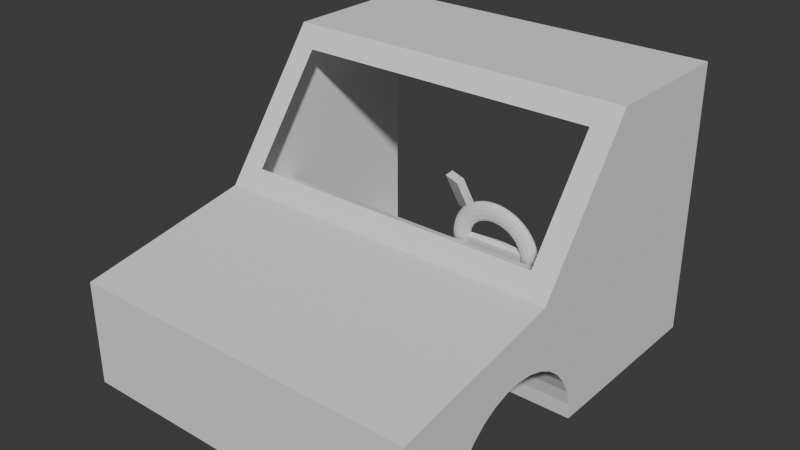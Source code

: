 # Source: car_interior.blend  (saved by Blender 4.2.67; exported with 4.5.12 LTS)
import bpy
from mathutils import Matrix  # noqa: F401  (used for matrix-valued properties, if any)

bpy.ops.wm.read_factory_settings(use_empty=True)
scene = bpy.context.scene
scene.name = 'Scene'

# ---- collections
col_collection = bpy.data.collections.new('Collection'); scene.collection.children.link(col_collection)

# ---- world
world_world = bpy.data.worlds.new('World'); scene.world = world_world
world_world.use_nodes = True; world_world.node_tree.nodes.clear()
_N = world_world.node_tree.nodes; _L = world_world.node_tree.links
n0 = _N.new('ShaderNodeOutputWorld'); n0.name = 'World Output'; n0.location = (300, 300)
n1 = _N.new('ShaderNodeBackground'); n1.name = 'Background'; n1.location = (10, 300)
n1.inputs[0].default_value = (0.05088, 0.05088, 0.05088, 1.0)
_L.new(n1.outputs[0], n0.inputs[0])
n0.is_active_output = True
world_world.color = (0.05088, 0.05088, 0.05088)
world_world.sun_shadow_jitter_overblur = 0.0

# ---- meshes
me_cube_001 = bpy.data.meshes.new('Cube.001')
me_cube_001.from_pydata([(-0.5088, -1.0, 0.0), (-0.5088, -1.0, 0.301), (0.5088, -1.0, 0.0), (0.5088, -1.0, 0.301), (-0.5088, 0.1967, 0.0), (-0.5088, 0.04098, 0.0), (-0.5088, -0.209, 0.0), (-0.4406, -0.4623, 0.4447), (-0.4406, -0.2497, 0.7312), (-0.5088, 0.04098, 0.786), (-0.5088, 0.1967, 0.786), (0.5088, -0.209, 0.0), (0.5088, 0.04098, 0.0), (0.5088, 0.1967, 0.0), (0.5088, 0.1967, 0.786), (0.5088, 0.04098, 0.786), (0.4406, -0.2497, 0.7312), (0.1929, -0.8247, 0.04612), (0.4406, -0.4623, 0.4447), (0.1929, -0.8112, 0.09047), (0.1929, -0.7894, 0.1313), (0.1929, -0.76, 0.1672), (0.1929, -0.7242, 0.1966), (0.1929, -0.6833, 0.2184), (0.1929, -0.6389, 0.2319), (0.1929, -0.5928, 0.2364), (0.1929, -0.5467, 0.2319), (0.1929, -0.5023, 0.2184), (0.1929, -0.4615, 0.1966), (0.1929, -0.4256, 0.1672), (0.1929, -0.3962, 0.1313), (0.1929, -0.3744, 0.09047), (0.1929, -0.3609, 0.04612), (-0.194, -0.8247, 0.04612), (-0.194, -0.8112, 0.09047), (-0.194, -0.7894, 0.1313), (-0.194, -0.76, 0.1672), (-0.194, -0.7242, 0.1966), (-0.194, -0.6833, 0.2184), (-0.194, -0.6389, 0.2319), (-0.194, -0.5928, 0.2364), (-0.194, -0.5467, 0.2319), (-0.194, -0.5023, 0.2184), (-0.194, -0.4615, 0.1966), (-0.194, -0.4256, 0.1672), (-0.194, -0.3962, 0.1313), (-0.194, -0.3744, 0.09047), (-0.194, -0.3609, 0.04612), (0.5088, -0.76, 0.1672), (0.5088, -0.6833, 0.2184), (0.5088, -0.7242, 0.1966), (0.5088, -0.5928, 0.2364), (0.5088, -0.503, 0.2186), (0.5088, -0.5467, 0.2319), (0.5088, -0.6389, 0.2319), (0.5088, -0.8247, 0.04612), (0.5088, -0.8292, 0.0), (0.5088, -0.7894, 0.1313), (0.5088, -0.8112, 0.09047), (0.1929, -0.8292, 0.0), (-0.194, -0.503, 0.0), (0.1929, -0.503, 0.0), (-0.194, -0.8292, 0.0), (-0.5088, -0.8292, 0.0), (0.1929, -0.3564, 0.0), (0.5088, -0.3564, 0.0), (-0.5088, -0.3564, 0.0), (-0.194, -0.3564, 0.0), (0.5088, -0.5023, 0.2184), (0.5088, -0.4256, 0.1672), (0.5088, -0.4615, 0.1966), (0.5088, -0.3609, 0.04612), (0.5088, -0.3744, 0.09047), (0.5088, -0.3962, 0.1313), (-0.5088, -0.8247, 0.04612), (-0.5088, -0.8112, 0.09047), (-0.5088, -0.7894, 0.1313), (-0.5088, -0.76, 0.1672), (-0.5088, -0.7242, 0.1966), (-0.5088, -0.6833, 0.2184), (-0.5088, -0.6389, 0.2319), (-0.5088, -0.5467, 0.2319), (-0.5088, -0.503, 0.2186), (-0.5088, -0.5928, 0.2364), (-0.5088, -0.5023, 0.2184), (-0.5088, -0.4615, 0.1966), (-0.5088, -0.4256, 0.1672), (-0.5088, -0.3962, 0.1313), (-0.5088, -0.3609, 0.04612), (-0.5088, -0.3744, 0.09047), (-0.5088, -0.503, 0.3899), (0.5088, -0.503, 0.3899), (-0.5088, -0.209, 0.786), (0.5088, -0.209, 0.786), (-0.5088, -0.2811, 0.3354), (0.5088, -0.2811, 0.3354)], [], [(52, 53, 51, 54, 49, 50, 48, 57, 58, 55, 56, 2, 3, 91), (2, 0, 1, 3), (56, 59, 61, 60, 62, 63, 0, 2), (91, 3, 1, 90), (14, 15, 9, 10), (15, 93, 92, 9), (91, 95, 94, 90), (4, 5, 12, 13), (5, 6, 11, 12), (6, 66, 67, 60, 61, 64, 65, 11), (13, 12, 15, 14), (12, 11, 93, 15), (65, 71, 72, 73, 69, 70, 68, 52, 91, 93, 11), (0, 63, 74, 75, 76, 77, 78, 79, 80, 83, 81, 82, 90, 1), (84, 85, 86, 87, 89, 88, 66, 6, 92, 90, 82), (6, 5, 9, 92), (5, 4, 10, 9), (17, 59, 56, 55), (17, 55, 58, 19), (19, 58, 57, 20), (20, 57, 48, 21), (21, 48, 50, 22), (22, 50, 49, 23), (23, 49, 54, 24), (24, 54, 51, 25), (25, 51, 53, 26), (26, 53, 52, 68, 27), (27, 68, 70, 28), (28, 70, 69, 29), (29, 69, 73, 30), (30, 73, 72, 31), (31, 72, 71, 32), (32, 71, 65, 64), (64, 61, 59, 17, 19, 20, 21, 22, 23, 24, 25, 26, 27, 28, 29, 30, 31, 32), (74, 63, 62, 33), (34, 75, 74, 33), (35, 76, 75, 34), (36, 77, 76, 35), (37, 78, 77, 36), (38, 79, 78, 37), (39, 80, 79, 38), (40, 83, 80, 39), (41, 81, 83, 40), (42, 84, 82, 81, 41), (43, 85, 84, 42), (44, 86, 85, 43), (45, 87, 86, 44), (46, 89, 87, 45), (47, 88, 89, 46), (66, 88, 47, 67), (62, 60, 67, 47, 46, 45, 44, 43, 42, 41, 40, 39, 38, 37, 36, 35, 34, 33), (18, 91, 90, 7), (8, 92, 93, 16), (16, 93, 91, 18), (7, 90, 92, 8)])
_uv = me_cube_001.uv_layers.new(name='UVMap')
_uv.uv.foreach_set('vector', [0.5152, 0.6879, 0.5267, 0.6933, 0.5331, 0.6991, 0.5337, 0.7049, 0.5281, 0.7104, 0.5159, 0.7155, 0.4972, 0.72, 0.4724, 0.7237, 0.4427, 0.7264, 0.4096, 0.7281, 0.375, 0.7287, 0.375, 0.75, 0.625, 0.75, 0.625, 0.6879, 0.375, 0.75, 0.375, 1.0, 0.625, 1.0, 0.625, 0.75, 0.375, 0.7287, 0.2974, 0.7287, 0.2974, 0.6879, 0.2023, 0.6879, 0.2023, 0.7287, 0.125, 0.7287, 0.125, 0.75, 0.375, 0.75, 0.625, 0.6879, 0.625, 0.75, 0.875, 0.75, 0.875, 0.6879, 0.625, 0.6004, 0.625, 0.6199, 0.875, 0.6199, 0.875, 0.6004, 0.625, 0.6199, 0.625, 0.6511, 0.875, 0.6511, 0.875, 0.6199, 0.625, 0.6879, 0.625, 0.6879, 0.875, 0.6879, 0.875, 0.6879, 0.125, 0.6004, 0.125, 0.6199, 0.375, 0.6199, 0.375, 0.6004, 0.125, 0.6199, 0.125, 0.6511, 0.375, 0.6511, 0.375, 0.6199, 0.125, 0.6511, 0.125, 0.6695, 0.2023, 0.6695, 0.2023, 0.6879, 0.2974, 0.6879, 0.2974, 0.6695, 0.375, 0.6695, 0.375, 0.6511, 0.375, 0.6004, 0.375, 0.6199, 0.625, 0.6199, 0.625, 0.6004, 0.375, 0.6199, 0.375, 0.6511, 0.625, 0.6511, 0.625, 0.6199, 0.375, 0.6695, 0.3967, 0.6701, 0.4187, 0.6718, 0.4415, 0.6745, 0.4656, 0.6782, 0.4904, 0.6827, 0.5149, 0.6878, 0.5152, 0.6879, 0.625, 0.6879, 0.625, 0.6511, 0.375, 0.6511, 0.375, 0.0, 0.375, 0.02135, 0.4096, 0.02191, 0.4427, 0.0236, 0.4724, 0.02633, 0.4972, 0.03, 0.5159, 0.03448, 0.5281, 0.03959, 0.5337, 0.04513, 0.5331, 0.0509, 0.5267, 0.05666, 0.5152, 0.06213, 0.625, 0.06213, 0.625, 0.0, 0.5149, 0.06221, 0.4904, 0.06732, 0.4656, 0.0718, 0.4415, 0.07547, 0.4187, 0.0782, 0.3967, 0.07988, 0.375, 0.08045, 0.375, 0.09887, 0.625, 0.09887, 0.625, 0.06213, 0.5152, 0.06213, 0.375, 0.09887, 0.375, 0.1301, 0.625, 0.1301, 0.625, 0.09887, 0.375, 0.1301, 0.375, 0.1496, 0.625, 0.1496, 0.625, 0.1301, 0.4688, 0.5, 0.5, 0.5, 0.5, 0.8341, 0.4688, 0.8341, 0.4688, 0.5, 0.4688, 0.8341, 0.4375, 0.8341, 0.4375, 0.5, 0.4375, 0.5, 0.4375, 0.8341, 0.4062, 0.8341, 0.4062, 0.5, 0.4062, 0.5, 0.4062, 0.8341, 0.375, 0.8341, 0.375, 0.5, 0.375, 0.5, 0.375, 0.8341, 0.3438, 0.8341, 0.3438, 0.5, 0.3438, 0.5, 0.3438, 0.8341, 0.3125, 0.8341, 0.3125, 0.5, 0.3125, 0.5, 0.3125, 0.8341, 0.2812, 0.8341, 0.2812, 0.5, 0.2812, 0.5, 0.2812, 0.8341, 0.25, 0.8341, 0.25, 0.5, 0.25, 0.5, 0.25, 0.8341, 0.2188, 0.8341, 0.2188, 0.5, 0.2188, 0.5, 0.2188, 0.8341, 0.188, 0.8341, 0.1875, 0.8341, 0.1875, 0.5, 0.1875, 0.5, 0.1875, 0.8341, 0.1562, 0.8341, 0.1562, 0.5, 0.1562, 0.5, 0.1562, 0.8341, 0.125, 0.8341, 0.125, 0.5, 0.125, 0.5, 0.125, 0.8341, 0.09375, 0.8341, 0.09375, 0.5, 0.09375, 0.5, 0.09375, 0.8341, 0.0625, 0.8341, 0.0625, 0.5, 0.0625, 0.5, 0.0625, 0.8341, 0.03125, 0.8341, 0.03125, 0.5, 0.03125, 0.5, 0.03125, 0.8341, 0.0, 0.8341, 0.0, 0.5, 0.75, 0.49, 0.9719, 0.3412, 0.75, 0.01, 0.7968, 0.01461, 0.8418, 0.02827, 0.8833, 0.05045, 0.9197, 0.08029, 0.9496, 0.1167, 0.9717, 0.1582, 0.9854, 0.2032, 0.99, 0.25, 0.9854, 0.2968, 0.9717, 0.3418, 0.9496, 0.3833, 0.9197, 0.4197, 0.8833, 0.4496, 0.8418, 0.4717, 0.7032, 0.4854, 0.4688, 0.8329, 0.5, 0.8329, 0.5, 0.5, 0.4688, 0.5, 0.4375, 0.5, 0.4375, 0.8329, 0.4688, 0.8329, 0.4688, 0.5, 0.4062, 0.5, 0.4062, 0.8329, 0.4375, 0.8329, 0.4375, 0.5, 0.375, 0.5, 0.375, 0.8329, 0.4062, 0.8329, 0.4062, 0.5, 0.3438, 0.5, 0.3438, 0.8329, 0.375, 0.8329, 0.375, 0.5, 0.3125, 0.5, 0.3125, 0.8329, 0.3438, 0.8329, 0.3438, 0.5, 0.2812, 0.5, 0.2812, 0.8329, 0.3125, 0.8329, 0.3125, 0.5, 0.25, 0.5, 0.25, 0.8329, 0.2812, 0.8329, 0.2812, 0.5, 0.2188, 0.5, 0.2188, 0.8329, 0.25, 0.8329, 0.25, 0.5, 0.1875, 0.5, 0.1875, 0.8329, 0.188, 0.8329, 0.2188, 0.8329, 0.2188, 0.5, 0.1562, 0.5, 0.1562, 0.8329, 0.1875, 0.8329, 0.1875, 0.5, 0.125, 0.5, 0.125, 0.8329, 0.1562, 0.8329, 0.1562, 0.5, 0.09375, 0.5, 0.09375, 0.8329, 0.125, 0.8329, 0.125, 0.5, 0.0625, 0.5, 0.0625, 0.8329, 0.09375, 0.8329, 0.09375, 0.5, 0.03125, 0.5, 0.03125, 0.8329, 0.0625, 0.8329, 0.0625, 0.5, 0.0, 0.8329, 0.03125, 0.8329, 0.03125, 0.5, 1.304e-08, 0.5, 0.75, 0.01, 0.5281, 0.3412, 0.75, 0.49, 0.7968, 0.4854, 0.6582, 0.4717, 0.6167, 0.4496, 0.5803, 0.4197, 0.5504, 0.3833, 0.5283, 0.3418, 0.5146, 0.2968, 0.51, 0.25, 0.5146, 0.2032, 0.5283, 0.1582, 0.5504, 0.1167, 0.5803, 0.08029, 0.6167, 0.05045, 0.6582, 0.02827, 0.7032, 0.01461, 0.6418, 0.6828, 0.625, 0.6879, 0.875, 0.6879, 0.8582, 0.6828, 0.8582, 0.6562, 0.875, 0.6511, 0.625, 0.6511, 0.6418, 0.6562, 0.6418, 0.6562, 0.625, 0.6511, 0.625, 0.6879, 0.6418, 0.6828, 0.8582, 0.6828, 0.875, 0.6879, 0.875, 0.6511, 0.8582, 0.6562])
me_cube_001.update()
me_torus = bpy.data.meshes.new('Torus')
me_torus.from_pydata([(0.132, -1.319e-08, 7.183e-09), (0.1285, 0.006707, 0.003221), (0.1188, 0.01162, 0.005578), (0.1056, 0.01341, 0.006441), (0.09241, 0.01162, 0.005578), (0.08274, 0.006707, 0.003221), (0.08274, -0.006707, -0.003221), (0.09241, -0.01162, -0.005578), (0.1056, -0.01341, -0.006441), (0.1188, -0.01162, -0.005578), (0.1285, -0.006707, -0.003221), (0.1309, 0.002202, -0.01671), (0.1274, 0.00885, -0.01304), (0.1178, 0.0136, -0.009461), (0.1047, 0.01518, -0.006927), (0.09162, 0.01316, -0.006119), (0.08203, 0.008087, -0.007253), (0.08203, -0.005326, -0.01369), (0.09162, -0.01007, -0.01728), (0.1047, -0.01165, -0.01981), (0.1178, -0.009634, -0.02062), (0.1274, -0.004563, -0.01948), (0.1275, 0.004367, -0.03313), (0.1241, 0.01096, -0.02903), (0.1148, 0.01555, -0.02424), (0.102, 0.01691, -0.02007), (0.08926, 0.01467, -0.01762), (0.07992, 0.009444, -0.01755), (0.07651, 0.00262, -0.01988), (0.07992, -0.00397, -0.02399), (0.08926, -0.00856, -0.02877), (0.102, -0.00992, -0.03295), (0.1148, -0.007686, -0.0354), (0.1241, -0.002457, -0.03547), (0.122, 0.006457, -0.04899), (0.1187, 0.01299, -0.04446), (0.1098, 0.01743, -0.03851), (0.09757, 0.01858, -0.03275), (0.08537, 0.01614, -0.02872), (0.07644, 0.01075, -0.02749), (0.07318, 0.003874, -0.02939), (0.07644, -0.00266, -0.03393), (0.08537, -0.007097, -0.03987), (0.09757, -0.008248, -0.04563), (0.1098, -0.005805, -0.04967), (0.1187, -0.0004231, -0.0509), (0.1143, 0.008436, -0.06401), (0.1113, 0.01492, -0.05907), (0.1029, 0.01921, -0.05203), (0.09146, 0.02016, -0.04477), (0.08003, 0.01752, -0.03923), (0.07166, 0.01199, -0.0369), (0.06859, 0.005062, -0.03841), (0.07166, -0.001419, -0.04334), (0.08003, -0.005711, -0.05039), (0.09146, -0.006665, -0.05765), (0.1029, -0.004024, -0.06319), (0.1113, 0.001503, -0.06552), (0.1047, 0.01027, -0.07793), (0.1019, 0.0167, -0.07262), (0.09426, 0.02086, -0.06456), (0.08378, 0.02163, -0.05591), (0.07331, 0.01881, -0.04898), (0.06564, 0.01314, -0.04563), (0.06284, 0.006163, -0.04676), (0.06564, -0.0002689, -0.05207), (0.07331, -0.004427, -0.06013), (0.08378, -0.005197, -0.06879), (0.09426, -0.002372, -0.07572), (0.1019, 0.003289, -0.07907), (0.09334, 0.01193, -0.09052), (0.09084, 0.01832, -0.08488), (0.08401, 0.02235, -0.07589), (0.07468, 0.02296, -0.06598), (0.06534, 0.01997, -0.05779), (0.05851, 0.01418, -0.05352), (0.05601, 0.007158, -0.05431), (0.05851, 0.0007711, -0.05996), (0.06534, -0.003265, -0.06894), (0.07468, -0.003869, -0.07886), (0.08401, -0.0008791, -0.08705), (0.09084, 0.004904, -0.09132), (0.08036, 0.01339, -0.1016), (0.07821, 0.01973, -0.09562), (0.07233, 0.02366, -0.08583), (0.06429, 0.02412, -0.07481), (0.05625, 0.02099, -0.06552), (0.05037, 0.0151, -0.06044), (0.04822, 0.008031, -0.06094), (0.05037, 0.001683, -0.06688), (0.05625, -0.002246, -0.07667), (0.06429, -0.002705, -0.08769), (0.07233, 0.0004306, -0.09699), (0.07821, 0.00632, -0.1021), (0.066, 0.01461, -0.1109), (0.06424, 0.02093, -0.1047), (0.0594, 0.02477, -0.0942), (0.0528, 0.0251, -0.08225), (0.0462, 0.02184, -0.07203), (0.04137, 0.01587, -0.06627), (0.0396, 0.008767, -0.06652), (0.04137, 0.002452, -0.07271), (0.0462, -0.001388, -0.08319), (0.0528, -0.001724, -0.09514), (0.0594, 0.001534, -0.1054), (0.06424, 0.007513, -0.1111), (0.05052, 0.01559, -0.1183), (0.04916, 0.02188, -0.1119), (0.04547, 0.02565, -0.1009), (0.04041, 0.02588, -0.08818), (0.03536, 0.02253, -0.07721), (0.03166, 0.01648, -0.07091), (0.03031, 0.009353, -0.07096), (0.03166, 0.003064, -0.07735), (0.03536, -0.0007049, -0.08837), (0.04041, -0.0009432, -0.1011), (0.04547, 0.002413, -0.112), (0.04916, 0.008463, -0.1183), (0.03417, 0.0163, -0.1237), (0.03325, 0.02257, -0.1171), (0.03075, 0.02628, -0.1057), (0.02733, 0.02645, -0.09248), (0.02392, 0.02302, -0.08098), (0.02142, 0.01692, -0.07429), (0.0205, 0.009778, -0.07419), (0.02142, 0.003508, -0.08073), (0.02392, -0.0002084, -0.09214), (0.02733, -0.0003757, -0.1054), (0.03075, 0.003051, -0.1169), (0.03325, 0.009154, -0.1236), (0.01723, 0.01673, -0.1269), (0.01677, 0.02299, -0.1203), (0.01551, 0.02667, -0.1087), (0.01378, 0.0268, -0.0951), (0.01206, 0.02333, -0.08327), (0.0108, 0.01719, -0.07634), (0.01034, 0.01004, -0.07615), (0.0108, 0.003778, -0.08278), (0.01206, 9.303e-05, -0.09443), (0.01378, -3.126e-05, -0.108), (0.01551, 0.003439, -0.1198), (0.01677, 0.009573, -0.1267), (-4.224e-08, 0.01687, -0.128), (-4.251e-08, 0.02313, -0.1214), (-4.324e-08, 0.0268, -0.1096), (-4.424e-08, 0.02691, -0.09597), (-4.523e-08, 0.02343, -0.08404), (-4.596e-08, 0.01728, -0.07702), (-4.596e-08, 0.003869, -0.08346), (-4.523e-08, 0.0001941, -0.09519), (-4.424e-08, 8.421e-05, -0.1089), (-4.324e-08, 0.003568, -0.1208), (-4.251e-08, 0.009713, -0.1278), (-0.01723, 0.01673, -0.1269), (-0.01677, 0.02299, -0.1203), (-0.01551, 0.02667, -0.1087), (-0.01378, 0.0268, -0.0951), (-0.01206, 0.02333, -0.08327), (-0.0108, 0.01719, -0.07634), (-0.01034, 0.01004, -0.07615), (-0.0108, 0.003778, -0.08278), (-0.01206, 9.303e-05, -0.09443), (-0.01378, -3.126e-05, -0.108), (-0.01551, 0.003439, -0.1198), (-0.01677, 0.009573, -0.1267), (-0.03417, 0.0163, -0.1237), (-0.03325, 0.02257, -0.1171), (-0.03075, 0.02628, -0.1057), (-0.02733, 0.02645, -0.09248), (-0.02392, 0.02302, -0.08098), (-0.02142, 0.01692, -0.07429), (-0.0205, 0.009778, -0.07419), (-0.02142, 0.003508, -0.08073), (-0.02392, -0.0002084, -0.09214), (-0.02733, -0.0003757, -0.1054), (-0.03075, 0.003051, -0.1169), (-0.03325, 0.009154, -0.1236), (-0.05052, 0.01559, -0.1183), (-0.04916, 0.02188, -0.1119), (-0.04547, 0.02565, -0.1009), (-0.04041, 0.02588, -0.08818), (-0.03536, 0.02253, -0.07721), (-0.03166, 0.01648, -0.07091), (-0.03031, 0.009353, -0.07096), (-0.03166, 0.003064, -0.07735), (-0.03536, -0.0007049, -0.08837), (-0.04041, -0.0009432, -0.1011), (-0.04547, 0.002413, -0.112), (-0.04916, 0.008463, -0.1183), (-0.066, 0.01461, -0.1109), (-0.06424, 0.02093, -0.1047), (-0.0594, 0.02477, -0.0942), (-0.0528, 0.0251, -0.08225), (-0.0462, 0.02184, -0.07203), (-0.04137, 0.01587, -0.06627), (-0.0396, 0.008767, -0.06652), (-0.04137, 0.002452, -0.07271), (-0.0462, -0.001388, -0.08319), (-0.0528, -0.001724, -0.09514), (-0.0594, 0.001534, -0.1054), (-0.06424, 0.007513, -0.1111), (-0.08036, 0.01339, -0.1016), (-0.07821, 0.01973, -0.09562), (-0.07233, 0.02366, -0.08583), (-0.06429, 0.02412, -0.07481), (-0.05625, 0.02099, -0.06552), (-0.05037, 0.0151, -0.06044), (-0.04822, 0.008031, -0.06094), (-0.05037, 0.001683, -0.06688), (-0.05625, -0.002246, -0.07667), (-0.06429, -0.002705, -0.08769), (-0.07233, 0.0004306, -0.09699), (-0.07821, 0.00632, -0.1021), (-0.09334, 0.01193, -0.09052), (-0.09084, 0.01832, -0.08488), (-0.08401, 0.02235, -0.07589), (-0.07468, 0.02296, -0.06598), (-0.06534, 0.01997, -0.05779), (-0.05851, 0.01418, -0.05352), (-0.05601, 0.007158, -0.05431), (-0.05851, 0.0007711, -0.05996), (-0.06534, -0.003265, -0.06894), (-0.07468, -0.003869, -0.07886), (-0.08401, -0.0008791, -0.08705), (-0.09084, 0.004904, -0.09132), (-0.1047, 0.01027, -0.07793), (-0.1019, 0.0167, -0.07262), (-0.09426, 0.02086, -0.06456), (-0.08378, 0.02163, -0.05591), (-0.07331, 0.01881, -0.04898), (-0.06564, 0.01314, -0.04563), (-0.06284, 0.006163, -0.04676), (-0.06564, -0.0002689, -0.05207), (-0.07331, -0.004427, -0.06013), (-0.08378, -0.005197, -0.06879), (-0.09426, -0.002372, -0.07572), (-0.1019, 0.003289, -0.07907), (-0.1143, 0.008436, -0.06401), (-0.1113, 0.01492, -0.05907), (-0.1029, 0.01921, -0.05203), (-0.09146, 0.02016, -0.04477), (-0.08003, 0.01752, -0.03923), (-0.07166, 0.01199, -0.0369), (-0.06859, 0.005062, -0.03841), (-0.07166, -0.001419, -0.04334), (-0.08003, -0.005711, -0.05039), (-0.09146, -0.006665, -0.05765), (-0.1029, -0.004024, -0.06319), (-0.1113, 0.001503, -0.06552), (-0.122, 0.006457, -0.04899), (-0.1187, 0.01299, -0.04446), (-0.1098, 0.01743, -0.03851), (-0.09757, 0.01858, -0.03275), (-0.08537, 0.01614, -0.02872), (-0.07644, 0.01075, -0.02749), (-0.07318, 0.003874, -0.02939), (-0.07644, -0.00266, -0.03393), (-0.08537, -0.007097, -0.03987), (-0.09757, -0.008248, -0.04563), (-0.1098, -0.005805, -0.04967), (-0.1187, -0.0004231, -0.0509), (-0.1275, 0.004367, -0.03313), (-0.1241, 0.01096, -0.02903), (-0.1148, 0.01555, -0.02424), (-0.102, 0.01691, -0.02007), (-0.08926, 0.01467, -0.01762), (-0.07992, 0.009444, -0.01755), (-0.07651, 0.00262, -0.01988), (-0.07992, -0.00397, -0.02399), (-0.08926, -0.00856, -0.02877), (-0.102, -0.00992, -0.03295), (-0.1148, -0.007686, -0.0354), (-0.1241, -0.002457, -0.03547), (-0.1309, 0.002202, -0.01671), (-0.1274, 0.00885, -0.01304), (-0.1178, 0.0136, -0.009461), (-0.1047, 0.01518, -0.006927), (-0.09162, 0.01316, -0.006119), (-0.08203, 0.008087, -0.007253), (-0.08203, -0.005326, -0.01369), (-0.09162, -0.01007, -0.01728), (-0.1047, -0.01165, -0.01981), (-0.1178, -0.009634, -0.02062), (-0.1274, -0.004563, -0.01948), (-0.132, -1.172e-08, -4.008e-09), (-0.1285, 0.006707, 0.003221), (-0.1188, 0.01162, 0.005578), (-0.1056, 0.01341, 0.006441), (-0.09241, 0.01162, 0.005578), (-0.08274, 0.006707, 0.003221), (-0.08274, -0.006707, -0.003221), (-0.09241, -0.01162, -0.005578), (-0.1056, -0.01341, -0.006441), (-0.1188, -0.01162, -0.005578), (-0.1285, -0.006707, -0.003221), (-0.1309, -0.002202, 0.01671), (-0.1274, 0.004563, 0.01948), (-0.1178, 0.009634, 0.02062), (-0.1047, 0.01165, 0.01981), (-0.09162, 0.01007, 0.01728), (-0.08203, 0.005326, 0.01369), (-0.07853, -0.001321, 0.01003), (-0.08203, -0.008087, 0.007253), (-0.09162, -0.01316, 0.006119), (-0.1047, -0.01518, 0.006927), (-0.1178, -0.0136, 0.009461), (-0.1274, -0.00885, 0.01304), (-0.1275, -0.004367, 0.03313), (-0.1241, 0.002457, 0.03547), (-0.1148, 0.007686, 0.0354), (-0.102, 0.00992, 0.03295), (-0.08926, 0.008559, 0.02877), (-0.07992, 0.00397, 0.02399), (-0.07651, -0.00262, 0.01988), (-0.07992, -0.009444, 0.01755), (-0.08926, -0.01467, 0.01762), (-0.102, -0.01691, 0.02007), (-0.1148, -0.01555, 0.02424), (-0.1241, -0.01096, 0.02903), (-0.122, -0.006457, 0.04899), (-0.1187, 0.000423, 0.0509), (-0.1098, 0.005805, 0.04967), (-0.09757, 0.008248, 0.04563), (-0.08537, 0.007097, 0.03987), (-0.07644, 0.00266, 0.03393), (-0.07318, -0.003874, 0.02939), (-0.07644, -0.01075, 0.02749), (-0.08537, -0.01614, 0.02872), (-0.09757, -0.01858, 0.03275), (-0.1098, -0.01743, 0.03851), (-0.1187, -0.01299, 0.04446), (-0.1143, -0.008436, 0.06401), (-0.1113, -0.001503, 0.06552), (-0.1029, 0.004024, 0.06319), (-0.09146, 0.006665, 0.05765), (-0.08003, 0.005711, 0.05039), (-0.07166, 0.001419, 0.04334), (-0.06859, -0.005062, 0.03841), (-0.07166, -0.01199, 0.0369), (-0.08003, -0.01752, 0.03923), (-0.09146, -0.02016, 0.04477), (-0.1029, -0.01921, 0.05203), (-0.1113, -0.01492, 0.05907), (-0.1047, -0.01027, 0.07793), (-0.1019, -0.003289, 0.07907), (-0.09426, 0.002372, 0.07572), (-0.08378, 0.005196, 0.06879), (-0.07331, 0.004427, 0.06013), (-0.06564, 0.0002688, 0.05207), (-0.06284, -0.006163, 0.04676), (-0.06564, -0.01314, 0.04563), (-0.07331, -0.01881, 0.04898), (-0.08378, -0.02163, 0.05591), (-0.09426, -0.02086, 0.06456), (-0.1019, -0.0167, 0.07262), (-0.09334, -0.01193, 0.09052), (-0.09084, -0.004904, 0.09132), (-0.08401, 0.000879, 0.08705), (-0.07468, 0.003869, 0.07886), (-0.06534, 0.003265, 0.06894), (-0.05851, -0.0007712, 0.05996), (-0.05601, -0.007158, 0.05431), (-0.05851, -0.01418, 0.05352), (-0.06534, -0.01997, 0.05779), (-0.07468, -0.02296, 0.06598), (-0.08401, -0.02235, 0.07589), (-0.09084, -0.01832, 0.08488), (-0.08036, -0.01339, 0.1016), (-0.07821, -0.00632, 0.1021), (-0.07233, -0.0004306, 0.09699), (-0.06429, 0.002705, 0.08769), (-0.05625, 0.002246, 0.07667), (-0.05037, -0.001683, 0.06688), (-0.04822, -0.008031, 0.06094), (-0.05037, -0.0151, 0.06044), (-0.05625, -0.02099, 0.06552), (-0.06429, -0.02412, 0.07481), (-0.07233, -0.02366, 0.08583), (-0.07821, -0.01973, 0.09562), (-0.066, -0.01461, 0.1109), (-0.06424, -0.007513, 0.1111), (-0.0594, -0.001534, 0.1054), (-0.0528, 0.001724, 0.09514), (-0.0462, 0.001388, 0.08319), (-0.04137, -0.002452, 0.07271), (-0.0396, -0.008767, 0.06652), (-0.04137, -0.01587, 0.06627), (-0.0462, -0.02184, 0.07203), (-0.0528, -0.0251, 0.08225), (-0.0594, -0.02477, 0.0942), (-0.06424, -0.02093, 0.1047), (-0.05052, -0.01559, 0.1183), (-0.04916, -0.008463, 0.1183), (-0.04547, -0.002413, 0.112), (-0.04041, 0.0009432, 0.1011), (-0.03536, 0.0007049, 0.08837), (-0.03166, -0.003064, 0.07735), (-0.03031, -0.009353, 0.07096), (-0.03166, -0.01648, 0.07091), (-0.03536, -0.02253, 0.07721), (-0.04041, -0.02588, 0.08818), (-0.04547, -0.02565, 0.1009), (-0.04916, -0.02188, 0.1119), (-0.03417, -0.0163, 0.1237), (-0.03325, -0.009154, 0.1236), (-0.03075, -0.003051, 0.1169), (-0.02733, 0.0003757, 0.1054), (-0.02392, 0.0002083, 0.09214), (-0.02142, -0.003508, 0.08073), (-0.0205, -0.009778, 0.07419), (-0.02142, -0.01692, 0.07429), (-0.02392, -0.02302, 0.08098), (-0.02733, -0.02645, 0.09248), (-0.03075, -0.02628, 0.1057), (-0.03325, -0.02257, 0.1171), (-0.01723, -0.01673, 0.1269), (-0.01677, -0.009573, 0.1267), (-0.01551, -0.003439, 0.1198), (-0.01378, 3.124e-05, 0.108), (-0.01206, -9.305e-05, 0.09443), (-0.0108, -0.003778, 0.08278), (-0.01034, -0.01004, 0.07615), (-0.0108, -0.01719, 0.07634), (-0.01206, -0.02333, 0.08327), (-0.01378, -0.0268, 0.0951), (-0.01551, -0.02667, 0.1087), (-0.01677, -0.02299, 0.1203), (-4.224e-08, -0.01687, 0.128), (-4.251e-08, -0.009713, 0.1278), (-4.324e-08, -0.003568, 0.1208), (-4.424e-08, -8.424e-05, 0.1089), (-4.523e-08, -0.0001941, 0.09519), (-4.596e-08, -0.003869, 0.08346), (-4.623e-08, -0.01012, 0.07681), (-4.596e-08, -0.01728, 0.07702), (-4.523e-08, -0.02343, 0.08404), (-4.424e-08, -0.02691, 0.09597), (-4.324e-08, -0.0268, 0.1096), (-4.251e-08, -0.02313, 0.1214), (0.01723, -0.01673, 0.1269), (0.01677, -0.009573, 0.1267), (0.01551, -0.003439, 0.1198), (0.01378, 3.124e-05, 0.108), (0.01206, -9.305e-05, 0.09443), (0.0108, -0.003778, 0.08278), (0.01034, -0.01004, 0.07615), (0.0108, -0.01719, 0.07634), (0.01206, -0.02333, 0.08327), (0.01378, -0.0268, 0.0951), (0.01551, -0.02667, 0.1087), (0.01677, -0.02299, 0.1203), (0.03417, -0.0163, 0.1237), (0.03325, -0.009154, 0.1236), (0.03075, -0.003051, 0.1169), (0.02733, 0.0003757, 0.1054), (0.02392, 0.0002083, 0.09214), (0.02142, -0.003508, 0.08073), (0.0205, -0.009778, 0.07419), (0.02142, -0.01692, 0.07429), (0.02392, -0.02302, 0.08098), (0.02733, -0.02645, 0.09248), (0.03075, -0.02628, 0.1057), (0.03325, -0.02257, 0.1171), (0.05052, -0.01559, 0.1183), (0.04916, -0.008463, 0.1183), (0.04547, -0.002413, 0.112), (0.04041, 0.0009432, 0.1011), (0.03536, 0.0007049, 0.08837), (0.03166, -0.003064, 0.07735), (0.03031, -0.009353, 0.07096), (0.03166, -0.01648, 0.07091), (0.03536, -0.02253, 0.07721), (0.04041, -0.02588, 0.08818), (0.04547, -0.02565, 0.1009), (0.04916, -0.02188, 0.1119), (0.066, -0.01461, 0.1109), (0.06424, -0.007513, 0.1111), (0.0594, -0.001534, 0.1054), (0.0528, 0.001724, 0.09514), (0.0462, 0.001388, 0.08319), (0.04137, -0.002452, 0.07271), (0.0396, -0.008767, 0.06652), (0.04137, -0.01587, 0.06627), (0.0462, -0.02184, 0.07203), (0.0528, -0.0251, 0.08225), (0.0594, -0.02477, 0.0942), (0.06424, -0.02093, 0.1047), (0.08036, -0.01339, 0.1016), (0.07821, -0.00632, 0.1021), (0.07233, -0.0004306, 0.09699), (0.06429, 0.002705, 0.08769), (0.05625, 0.002246, 0.07667), (0.05037, -0.001683, 0.06688), (0.04822, -0.008031, 0.06094), (0.05037, -0.0151, 0.06044), (0.05625, -0.02099, 0.06552), (0.06429, -0.02412, 0.07481), (0.07233, -0.02366, 0.08583), (0.07821, -0.01973, 0.09562), (0.09334, -0.01193, 0.09052), (0.09084, -0.004904, 0.09132), (0.08401, 0.000879, 0.08705), (0.07468, 0.003869, 0.07886), (0.06534, 0.003265, 0.06894), (0.05851, -0.0007712, 0.05996), (0.05601, -0.007158, 0.05431), (0.05851, -0.01418, 0.05352), (0.06534, -0.01997, 0.05779), (0.07468, -0.02296, 0.06598), (0.08401, -0.02235, 0.07589), (0.09084, -0.01832, 0.08488), (0.1047, -0.01027, 0.07793), (0.1019, -0.003289, 0.07907), (0.09426, 0.002372, 0.07572), (0.08378, 0.005197, 0.06879), (0.07331, 0.004427, 0.06013), (0.06564, 0.0002688, 0.05207), (0.06284, -0.006163, 0.04676), (0.06564, -0.01314, 0.04563), (0.07331, -0.01881, 0.04898), (0.08378, -0.02163, 0.05591), (0.09426, -0.02086, 0.06456), (0.1019, -0.0167, 0.07262), (0.1143, -0.008436, 0.06401), (0.1113, -0.001503, 0.06552), (0.1029, 0.004024, 0.06319), (0.09146, 0.006665, 0.05765), (0.08003, 0.005711, 0.05039), (0.07166, 0.001419, 0.04334), (0.06859, -0.005062, 0.03841), (0.07166, -0.01199, 0.0369), (0.08003, -0.01752, 0.03923), (0.09146, -0.02016, 0.04477), (0.1029, -0.01921, 0.05203), (0.1113, -0.01492, 0.05907), (0.122, -0.006457, 0.04899), (0.1187, 0.000423, 0.0509), (0.1098, 0.005805, 0.04967), (0.09757, 0.008248, 0.04563), (0.08537, 0.007097, 0.03987), (0.07644, 0.00266, 0.03393), (0.07318, -0.003874, 0.02939), (0.07644, -0.01075, 0.02749), (0.08537, -0.01614, 0.02872), (0.09757, -0.01858, 0.03275), (0.1098, -0.01743, 0.03851), (0.1187, -0.01299, 0.04446), (0.1275, -0.004367, 0.03313), (0.1241, 0.002457, 0.03547), (0.1148, 0.007686, 0.0354), (0.102, 0.00992, 0.03295), (0.08926, 0.008559, 0.02877), (0.07992, 0.00397, 0.02399), (0.07651, -0.00262, 0.01988), (0.07992, -0.009444, 0.01755), (0.08926, -0.01467, 0.01762), (0.102, -0.01691, 0.02007), (0.1148, -0.01555, 0.02424), (0.1241, -0.01096, 0.02903), (0.1309, -0.002202, 0.01671), (0.1274, 0.004563, 0.01948), (0.1178, 0.009634, 0.02062), (0.1047, 0.01165, 0.01981), (0.09162, 0.01007, 0.01728), (0.08203, 0.005326, 0.01369), (0.07853, -0.001321, 0.01003), (0.08203, -0.008087, 0.007253), (0.09162, -0.01316, 0.006119), (0.1047, -0.01518, 0.006927), (0.1178, -0.0136, 0.009461), (0.1274, -0.00885, 0.01304), (-0.01022, 0.01562, -0.007253), (-5.215e-08, 0.01562, -0.007253), (0.01019, 0.01562, -0.007253), (-0.009826, 0.01698, -0.01755), (-5.588e-08, 0.01698, -0.01755), (0.009848, 0.01698, -0.01755), (-0.009184, 0.00262, -0.01988), (0.009289, 0.00262, -0.01988), (-0.009826, -0.005127, -0.02399), (-5.588e-08, -0.005127, -0.02399), (0.009848, -0.005127, -0.02399), (-0.01022, -0.006484, -0.01369), (-5.215e-08, -0.006484, -0.01369), (0.01019, -0.006484, -0.01369), (-0.01036, -0.007864, -0.003221), (-5.588e-08, -0.007864, -0.003221), (0.01031, -0.007864, -0.003221), (-0.01022, -0.009245, 0.007253), (-5.215e-08, -0.009245, 0.007253), (0.01019, -0.009245, 0.007253), (-0.009563, 0.001184, 0.01706), (-5.588e-08, 0.001184, 0.01706), (0.00962, 0.001184, 0.01706), (-0.01022, 0.01286, 0.01369), (-5.215e-08, 0.01286, 0.01369), (0.01019, 0.01286, 0.01369), (0.01031, 0.01424, 0.003221), (-5.588e-08, 0.01424, 0.003221), (-0.01036, 0.01424, 0.003221)], [], [(0, 11, 12, 1), (1, 12, 13, 2), (2, 13, 14, 3), (3, 14, 15, 4), (4, 15, 16, 5), (6, 17, 18, 7), (7, 18, 19, 8), (8, 19, 20, 9), (9, 20, 21, 10), (10, 21, 11, 0), (11, 22, 23, 12), (12, 23, 24, 13), (13, 24, 25, 14), (14, 25, 26, 15), (15, 26, 27, 16), (573, 597, 5, 16), (576, 573, 16, 27), (17, 29, 30, 18), (18, 30, 31, 19), (19, 31, 32, 20), (20, 32, 33, 21), (21, 33, 22, 11), (22, 34, 35, 23), (23, 35, 36, 24), (24, 36, 37, 25), (25, 37, 38, 26), (26, 38, 39, 27), (27, 39, 40, 28), (28, 40, 41, 29), (29, 41, 42, 30), (30, 42, 43, 31), (31, 43, 44, 32), (32, 44, 45, 33), (33, 45, 34, 22), (34, 46, 47, 35), (35, 47, 48, 36), (36, 48, 49, 37), (37, 49, 50, 38), (38, 50, 51, 39), (39, 51, 52, 40), (40, 52, 53, 41), (41, 53, 54, 42), (42, 54, 55, 43), (43, 55, 56, 44), (44, 56, 57, 45), (45, 57, 46, 34), (46, 58, 59, 47), (47, 59, 60, 48), (48, 60, 61, 49), (49, 61, 62, 50), (50, 62, 63, 51), (51, 63, 64, 52), (52, 64, 65, 53), (53, 65, 66, 54), (54, 66, 67, 55), (55, 67, 68, 56), (56, 68, 69, 57), (57, 69, 58, 46), (58, 70, 71, 59), (59, 71, 72, 60), (60, 72, 73, 61), (61, 73, 74, 62), (62, 74, 75, 63), (63, 75, 76, 64), (64, 76, 77, 65), (65, 77, 78, 66), (66, 78, 79, 67), (67, 79, 80, 68), (68, 80, 81, 69), (69, 81, 70, 58), (70, 82, 83, 71), (71, 83, 84, 72), (72, 84, 85, 73), (73, 85, 86, 74), (74, 86, 87, 75), (75, 87, 88, 76), (76, 88, 89, 77), (77, 89, 90, 78), (78, 90, 91, 79), (79, 91, 92, 80), (80, 92, 93, 81), (81, 93, 82, 70), (82, 94, 95, 83), (83, 95, 96, 84), (84, 96, 97, 85), (85, 97, 98, 86), (86, 98, 99, 87), (87, 99, 100, 88), (88, 100, 101, 89), (89, 101, 102, 90), (90, 102, 103, 91), (91, 103, 104, 92), (92, 104, 105, 93), (93, 105, 94, 82), (94, 106, 107, 95), (95, 107, 108, 96), (96, 108, 109, 97), (97, 109, 110, 98), (98, 110, 111, 99), (99, 111, 112, 100), (100, 112, 113, 101), (101, 113, 114, 102), (102, 114, 115, 103), (103, 115, 116, 104), (104, 116, 117, 105), (105, 117, 106, 94), (106, 118, 119, 107), (107, 119, 120, 108), (108, 120, 121, 109), (109, 121, 122, 110), (110, 122, 123, 111), (111, 123, 124, 112), (112, 124, 125, 113), (113, 125, 126, 114), (114, 126, 127, 115), (115, 127, 128, 116), (116, 128, 129, 117), (117, 129, 118, 106), (118, 130, 131, 119), (119, 131, 132, 120), (120, 132, 133, 121), (121, 133, 134, 122), (122, 134, 135, 123), (123, 135, 136, 124), (124, 136, 137, 125), (125, 137, 138, 126), (126, 138, 139, 127), (127, 139, 140, 128), (128, 140, 141, 129), (129, 141, 130, 118), (130, 142, 143, 131), (131, 143, 144, 132), (132, 144, 145, 133), (133, 145, 146, 134), (134, 146, 147, 135), (576, 578, 136, 135), (575, 576, 135, 147), (137, 148, 149, 138), (138, 149, 150, 139), (139, 150, 151, 140), (140, 151, 152, 141), (141, 152, 142, 130), (142, 153, 154, 143), (143, 154, 155, 144), (144, 155, 156, 145), (145, 156, 157, 146), (146, 157, 158, 147), (574, 575, 147, 158), (577, 574, 158, 159), (148, 160, 161, 149), (149, 161, 162, 150), (150, 162, 163, 151), (151, 163, 164, 152), (152, 164, 153, 142), (153, 165, 166, 154), (154, 166, 167, 155), (155, 167, 168, 156), (156, 168, 169, 157), (157, 169, 170, 158), (158, 170, 171, 159), (159, 171, 172, 160), (160, 172, 173, 161), (161, 173, 174, 162), (162, 174, 175, 163), (163, 175, 176, 164), (164, 176, 165, 153), (165, 177, 178, 166), (166, 178, 179, 167), (167, 179, 180, 168), (168, 180, 181, 169), (169, 181, 182, 170), (170, 182, 183, 171), (171, 183, 184, 172), (172, 184, 185, 173), (173, 185, 186, 174), (174, 186, 187, 175), (175, 187, 188, 176), (176, 188, 177, 165), (177, 189, 190, 178), (178, 190, 191, 179), (179, 191, 192, 180), (180, 192, 193, 181), (181, 193, 194, 182), (182, 194, 195, 183), (183, 195, 196, 184), (184, 196, 197, 185), (185, 197, 198, 186), (186, 198, 199, 187), (187, 199, 200, 188), (188, 200, 189, 177), (189, 201, 202, 190), (190, 202, 203, 191), (191, 203, 204, 192), (192, 204, 205, 193), (193, 205, 206, 194), (194, 206, 207, 195), (195, 207, 208, 196), (196, 208, 209, 197), (197, 209, 210, 198), (198, 210, 211, 199), (199, 211, 212, 200), (200, 212, 201, 189), (201, 213, 214, 202), (202, 214, 215, 203), (203, 215, 216, 204), (204, 216, 217, 205), (205, 217, 218, 206), (206, 218, 219, 207), (207, 219, 220, 208), (208, 220, 221, 209), (209, 221, 222, 210), (210, 222, 223, 211), (211, 223, 224, 212), (212, 224, 213, 201), (213, 225, 226, 214), (214, 226, 227, 215), (215, 227, 228, 216), (216, 228, 229, 217), (217, 229, 230, 218), (218, 230, 231, 219), (219, 231, 232, 220), (220, 232, 233, 221), (221, 233, 234, 222), (222, 234, 235, 223), (223, 235, 236, 224), (224, 236, 225, 213), (225, 237, 238, 226), (226, 238, 239, 227), (227, 239, 240, 228), (228, 240, 241, 229), (229, 241, 242, 230), (230, 242, 243, 231), (231, 243, 244, 232), (232, 244, 245, 233), (233, 245, 246, 234), (234, 246, 247, 235), (235, 247, 248, 236), (236, 248, 237, 225), (237, 249, 250, 238), (238, 250, 251, 239), (239, 251, 252, 240), (240, 252, 253, 241), (241, 253, 254, 242), (242, 254, 255, 243), (243, 255, 256, 244), (244, 256, 257, 245), (245, 257, 258, 246), (246, 258, 259, 247), (247, 259, 260, 248), (248, 260, 249, 237), (249, 261, 262, 250), (250, 262, 263, 251), (251, 263, 264, 252), (252, 264, 265, 253), (253, 265, 266, 254), (254, 266, 267, 255), (255, 267, 268, 256), (256, 268, 269, 257), (257, 269, 270, 258), (258, 270, 271, 259), (259, 271, 272, 260), (260, 272, 261, 249), (261, 273, 274, 262), (262, 274, 275, 263), (263, 275, 276, 264), (264, 276, 277, 265), (265, 277, 278, 266), (578, 576, 27, 28), (581, 578, 28, 29), (268, 279, 280, 269), (269, 280, 281, 270), (270, 281, 282, 271), (271, 282, 283, 272), (272, 283, 273, 261), (273, 284, 285, 274), (274, 285, 286, 275), (275, 286, 287, 276), (276, 287, 288, 277), (277, 288, 289, 278), (584, 581, 29, 17), (587, 584, 17, 6), (279, 290, 291, 280), (280, 291, 292, 281), (281, 292, 293, 282), (282, 293, 294, 283), (283, 294, 284, 273), (284, 295, 296, 285), (285, 296, 297, 286), (286, 297, 298, 287), (287, 298, 299, 288), (288, 299, 300, 289), (590, 587, 6, 566), (593, 590, 566, 565), (290, 302, 303, 291), (291, 303, 304, 292), (292, 304, 305, 293), (293, 305, 306, 294), (294, 306, 295, 284), (295, 307, 308, 296), (296, 308, 309, 297), (297, 309, 310, 298), (298, 310, 311, 299), (299, 311, 312, 300), (300, 312, 313, 301), (301, 313, 314, 302), (302, 314, 315, 303), (303, 315, 316, 304), (304, 316, 317, 305), (305, 317, 318, 306), (306, 318, 307, 295), (307, 319, 320, 308), (308, 320, 321, 309), (309, 321, 322, 310), (310, 322, 323, 311), (311, 323, 324, 312), (312, 324, 325, 313), (313, 325, 326, 314), (314, 326, 327, 315), (315, 327, 328, 316), (316, 328, 329, 317), (317, 329, 330, 318), (318, 330, 319, 307), (319, 331, 332, 320), (320, 332, 333, 321), (321, 333, 334, 322), (322, 334, 335, 323), (323, 335, 336, 324), (324, 336, 337, 325), (325, 337, 338, 326), (326, 338, 339, 327), (327, 339, 340, 328), (328, 340, 341, 329), (329, 341, 342, 330), (330, 342, 331, 319), (331, 343, 344, 332), (332, 344, 345, 333), (333, 345, 346, 334), (334, 346, 347, 335), (335, 347, 348, 336), (336, 348, 349, 337), (337, 349, 350, 338), (338, 350, 351, 339), (339, 351, 352, 340), (340, 352, 353, 341), (341, 353, 354, 342), (342, 354, 343, 331), (343, 355, 356, 344), (344, 356, 357, 345), (345, 357, 358, 346), (346, 358, 359, 347), (347, 359, 360, 348), (348, 360, 361, 349), (349, 361, 362, 350), (350, 362, 363, 351), (351, 363, 364, 352), (352, 364, 365, 353), (353, 365, 366, 354), (354, 366, 355, 343), (355, 367, 368, 356), (356, 368, 369, 357), (357, 369, 370, 358), (358, 370, 371, 359), (359, 371, 372, 360), (360, 372, 373, 361), (361, 373, 374, 362), (362, 374, 375, 363), (363, 375, 376, 364), (364, 376, 377, 365), (365, 377, 378, 366), (366, 378, 367, 355), (367, 379, 380, 368), (368, 380, 381, 369), (369, 381, 382, 370), (370, 382, 383, 371), (371, 383, 384, 372), (372, 384, 385, 373), (373, 385, 386, 374), (374, 386, 387, 375), (375, 387, 388, 376), (376, 388, 389, 377), (377, 389, 390, 378), (378, 390, 379, 367), (379, 391, 392, 380), (380, 392, 393, 381), (381, 393, 394, 382), (382, 394, 395, 383), (383, 395, 396, 384), (384, 396, 397, 385), (385, 397, 398, 386), (386, 398, 399, 387), (387, 399, 400, 388), (388, 400, 401, 389), (389, 401, 402, 390), (390, 402, 391, 379), (391, 403, 404, 392), (392, 404, 405, 393), (393, 405, 406, 394), (394, 406, 407, 395), (395, 407, 408, 396), (396, 408, 409, 397), (397, 409, 410, 398), (398, 410, 411, 399), (399, 411, 412, 400), (400, 412, 413, 401), (401, 413, 414, 402), (402, 414, 403, 391), (403, 415, 416, 404), (404, 416, 417, 405), (405, 417, 418, 406), (406, 418, 419, 407), (407, 419, 420, 408), (408, 420, 421, 409), (409, 421, 422, 410), (410, 422, 423, 411), (411, 423, 424, 412), (412, 424, 425, 413), (413, 425, 426, 414), (414, 426, 415, 403), (415, 427, 428, 416), (416, 428, 429, 417), (417, 429, 430, 418), (418, 430, 431, 419), (419, 431, 432, 420), (420, 432, 433, 421), (421, 433, 434, 422), (422, 434, 435, 423), (423, 435, 436, 424), (424, 436, 437, 425), (425, 437, 438, 426), (426, 438, 427, 415), (427, 439, 440, 428), (428, 440, 441, 429), (429, 441, 442, 430), (430, 442, 443, 431), (431, 443, 444, 432), (432, 444, 445, 433), (433, 445, 446, 434), (434, 446, 447, 435), (435, 447, 448, 436), (436, 448, 449, 437), (437, 449, 450, 438), (438, 450, 439, 427), (439, 451, 452, 440), (440, 452, 453, 441), (441, 453, 454, 442), (442, 454, 455, 443), (443, 455, 456, 444), (444, 456, 457, 445), (445, 457, 458, 446), (446, 458, 459, 447), (447, 459, 460, 448), (448, 460, 461, 449), (449, 461, 462, 450), (450, 462, 451, 439), (451, 463, 464, 452), (452, 464, 465, 453), (453, 465, 466, 454), (454, 466, 467, 455), (455, 467, 468, 456), (456, 468, 469, 457), (457, 469, 470, 458), (458, 470, 471, 459), (459, 471, 472, 460), (460, 472, 473, 461), (461, 473, 474, 462), (462, 474, 463, 451), (463, 475, 476, 464), (464, 476, 477, 465), (465, 477, 478, 466), (466, 478, 479, 467), (467, 479, 480, 468), (468, 480, 481, 469), (469, 481, 482, 470), (470, 482, 483, 471), (471, 483, 484, 472), (472, 484, 485, 473), (473, 485, 486, 474), (474, 486, 475, 463), (475, 487, 488, 476), (476, 488, 489, 477), (477, 489, 490, 478), (478, 490, 491, 479), (479, 491, 492, 480), (480, 492, 493, 481), (481, 493, 494, 482), (482, 494, 495, 483), (483, 495, 496, 484), (484, 496, 497, 485), (485, 497, 498, 486), (486, 498, 487, 475), (487, 499, 500, 488), (488, 500, 501, 489), (489, 501, 502, 490), (490, 502, 503, 491), (491, 503, 504, 492), (492, 504, 505, 493), (493, 505, 506, 494), (494, 506, 507, 495), (495, 507, 508, 496), (496, 508, 509, 497), (497, 509, 510, 498), (498, 510, 499, 487), (499, 511, 512, 500), (500, 512, 513, 501), (501, 513, 514, 502), (502, 514, 515, 503), (503, 515, 516, 504), (504, 516, 517, 505), (505, 517, 518, 506), (506, 518, 519, 507), (507, 519, 520, 508), (508, 520, 521, 509), (509, 521, 522, 510), (510, 522, 511, 499), (511, 523, 524, 512), (512, 524, 525, 513), (513, 525, 526, 514), (514, 526, 527, 515), (515, 527, 528, 516), (516, 528, 529, 517), (517, 529, 530, 518), (518, 530, 531, 519), (519, 531, 532, 520), (520, 532, 533, 521), (521, 533, 534, 522), (522, 534, 523, 511), (523, 535, 536, 524), (524, 536, 537, 525), (525, 537, 538, 526), (526, 538, 539, 527), (527, 539, 540, 528), (528, 540, 541, 529), (529, 541, 542, 530), (530, 542, 543, 531), (531, 543, 544, 532), (532, 544, 545, 533), (533, 545, 546, 534), (534, 546, 535, 523), (535, 547, 548, 536), (536, 548, 549, 537), (537, 549, 550, 538), (538, 550, 551, 539), (539, 551, 552, 540), (540, 552, 553, 541), (541, 553, 554, 542), (542, 554, 555, 543), (543, 555, 556, 544), (544, 556, 557, 545), (545, 557, 558, 546), (546, 558, 547, 535), (547, 559, 560, 548), (548, 560, 561, 549), (549, 561, 562, 550), (550, 562, 563, 551), (551, 563, 564, 552), (552, 564, 565, 553), (553, 565, 566, 554), (554, 566, 567, 555), (555, 567, 568, 556), (556, 568, 569, 557), (557, 569, 570, 558), (558, 570, 559, 547), (559, 0, 1, 560), (560, 1, 2, 561), (561, 2, 3, 562), (562, 3, 4, 563), (563, 4, 5, 564), (596, 593, 565, 564), (597, 596, 564, 5), (566, 6, 7, 567), (567, 7, 8, 568), (568, 8, 9, 569), (569, 9, 10, 570), (570, 10, 0, 559), (289, 300, 594, 599), (599, 594, 595, 598), (598, 595, 596, 597), (300, 301, 591, 594), (594, 591, 592, 595), (595, 592, 593, 596), (301, 302, 588, 591), (591, 588, 589, 592), (592, 589, 590, 593), (302, 290, 585, 588), (588, 585, 586, 589), (589, 586, 587, 590), (290, 279, 582, 585), (585, 582, 583, 586), (586, 583, 584, 587), (279, 268, 579, 582), (582, 579, 580, 583), (583, 580, 581, 584), (268, 267, 577, 579), (579, 577, 159, 160), (580, 579, 160, 148), (267, 266, 574, 577), (581, 580, 148, 137), (578, 581, 137, 136), (266, 278, 571, 574), (574, 571, 572, 575), (575, 572, 573, 576), (278, 289, 599, 571), (571, 599, 598, 572), (572, 598, 597, 573)])
_uv = me_torus.uv_layers.new(name='UVMap')
_uv.uv.foreach_set('vector', [0.5, 0.5, 0.5208, 0.5, 0.5208, 0.5833, 0.5, 0.5833, 0.5, 0.5833, 0.5208, 0.5833, 0.5208, 0.6667, 0.5, 0.6667, 0.5, 0.6667, 0.5208, 0.6667, 0.5208, 0.75, 0.5, 0.75, 0.5, 0.75, 0.5208, 0.75, 0.5208, 0.8333, 0.5, 0.8333, 0.5, 0.8333, 0.5208, 0.8333, 0.5208, 0.9167, 0.5, 0.9167, 0.5, 0.08333, 0.5208, 0.08333, 0.5208, 0.1667, 0.5, 0.1667, 0.5, 0.1667, 0.5208, 0.1667, 0.5208, 0.25, 0.5, 0.25, 0.5, 0.25, 0.5208, 0.25, 0.5208, 0.3333, 0.5, 0.3333, 0.5, 0.3333, 0.5208, 0.3333, 0.5208, 0.4167, 0.5, 0.4167, 0.5, 0.4167, 0.5208, 0.4167, 0.5208, 0.5, 0.5, 0.5, 0.5208, 0.5, 0.5417, 0.5, 0.5417, 0.5833, 0.5208, 0.5833, 0.5208, 0.5833, 0.5417, 0.5833, 0.5417, 0.6667, 0.5208, 0.6667, 0.5208, 0.6667, 0.5417, 0.6667, 0.5417, 0.75, 0.5208, 0.75, 0.5208, 0.75, 0.5417, 0.75, 0.5417, 0.8333, 0.5208, 0.8333, 0.5208, 0.8333, 0.5417, 0.8333, 0.5417, 0.9167, 0.5208, 0.9167, 0.7125, 0.9167, 0.7091, 0.9167, 0.5, 0.9167, 0.5208, 0.9167, 0.7174, 0.9167, 0.7125, 0.9167, 0.5208, 0.9167, 0.5417, 0.9167, 0.5208, 0.08333, 0.5417, 0.08333, 0.5417, 0.1667, 0.5208, 0.1667, 0.5208, 0.1667, 0.5417, 0.1667, 0.5417, 0.25, 0.5208, 0.25, 0.5208, 0.25, 0.5417, 0.25, 0.5417, 0.3333, 0.5208, 0.3333, 0.5208, 0.3333, 0.5417, 0.3333, 0.5417, 0.4167, 0.5208, 0.4167, 0.5208, 0.4167, 0.5417, 0.4167, 0.5417, 0.5, 0.5208, 0.5, 0.5417, 0.5, 0.5625, 0.5, 0.5625, 0.5833, 0.5417, 0.5833, 0.5417, 0.5833, 0.5625, 0.5833, 0.5625, 0.6667, 0.5417, 0.6667, 0.5417, 0.6667, 0.5625, 0.6667, 0.5625, 0.75, 0.5417, 0.75, 0.5417, 0.75, 0.5625, 0.75, 0.5625, 0.8333, 0.5417, 0.8333, 0.5417, 0.8333, 0.5625, 0.8333, 0.5625, 0.9167, 0.5417, 0.9167, 0.5417, 0.9167, 0.5625, 0.9167, 0.5625, 1.0, 0.5417, 1.0, 0.5417, 2.22e-16, 0.5625, 2.22e-16, 0.5625, 0.08333, 0.5417, 0.08333, 0.5417, 0.08333, 0.5625, 0.08333, 0.5625, 0.1667, 0.5417, 0.1667, 0.5417, 0.1667, 0.5625, 0.1667, 0.5625, 0.25, 0.5417, 0.25, 0.5417, 0.25, 0.5625, 0.25, 0.5625, 0.3333, 0.5417, 0.3333, 0.5417, 0.3333, 0.5625, 0.3333, 0.5625, 0.4167, 0.5417, 0.4167, 0.5417, 0.4167, 0.5625, 0.4167, 0.5625, 0.5, 0.5417, 0.5, 0.5625, 0.5, 0.5833, 0.5, 0.5833, 0.5833, 0.5625, 0.5833, 0.5625, 0.5833, 0.5833, 0.5833, 0.5833, 0.6667, 0.5625, 0.6667, 0.5625, 0.6667, 0.5833, 0.6667, 0.5833, 0.75, 0.5625, 0.75, 0.5625, 0.75, 0.5833, 0.75, 0.5833, 0.8333, 0.5625, 0.8333, 0.5625, 0.8333, 0.5833, 0.8333, 0.5833, 0.9167, 0.5625, 0.9167, 0.5625, 0.9167, 0.5833, 0.9167, 0.5833, 1.0, 0.5625, 1.0, 0.5625, 2.22e-16, 0.5833, 2.22e-16, 0.5833, 0.08333, 0.5625, 0.08333, 0.5625, 0.08333, 0.5833, 0.08333, 0.5833, 0.1667, 0.5625, 0.1667, 0.5625, 0.1667, 0.5833, 0.1667, 0.5833, 0.25, 0.5625, 0.25, 0.5625, 0.25, 0.5833, 0.25, 0.5833, 0.3333, 0.5625, 0.3333, 0.5625, 0.3333, 0.5833, 0.3333, 0.5833, 0.4167, 0.5625, 0.4167, 0.5625, 0.4167, 0.5833, 0.4167, 0.5833, 0.5, 0.5625, 0.5, 0.5833, 0.5, 0.6042, 0.5, 0.6042, 0.5833, 0.5833, 0.5833, 0.5833, 0.5833, 0.6042, 0.5833, 0.6042, 0.6667, 0.5833, 0.6667, 0.5833, 0.6667, 0.6042, 0.6667, 0.6042, 0.75, 0.5833, 0.75, 0.5833, 0.75, 0.6042, 0.75, 0.6042, 0.8333, 0.5833, 0.8333, 0.5833, 0.8333, 0.6042, 0.8333, 0.6042, 0.9167, 0.5833, 0.9167, 0.5833, 0.9167, 0.6042, 0.9167, 0.6042, 1.0, 0.5833, 1.0, 0.5833, 2.22e-16, 0.6042, 2.22e-16, 0.6042, 0.08333, 0.5833, 0.08333, 0.5833, 0.08333, 0.6042, 0.08333, 0.6042, 0.1667, 0.5833, 0.1667, 0.5833, 0.1667, 0.6042, 0.1667, 0.6042, 0.25, 0.5833, 0.25, 0.5833, 0.25, 0.6042, 0.25, 0.6042, 0.3333, 0.5833, 0.3333, 0.5833, 0.3333, 0.6042, 0.3333, 0.6042, 0.4167, 0.5833, 0.4167, 0.5833, 0.4167, 0.6042, 0.4167, 0.6042, 0.5, 0.5833, 0.5, 0.6042, 0.5, 0.625, 0.5, 0.625, 0.5833, 0.6042, 0.5833, 0.6042, 0.5833, 0.625, 0.5833, 0.625, 0.6667, 0.6042, 0.6667, 0.6042, 0.6667, 0.625, 0.6667, 0.625, 0.75, 0.6042, 0.75, 0.6042, 0.75, 0.625, 0.75, 0.625, 0.8333, 0.6042, 0.8333, 0.6042, 0.8333, 0.625, 0.8333, 0.625, 0.9167, 0.6042, 0.9167, 0.6042, 0.9167, 0.625, 0.9167, 0.625, 1.0, 0.6042, 1.0, 0.6042, 2.22e-16, 0.625, 2.22e-16, 0.625, 0.08333, 0.6042, 0.08333, 0.6042, 0.08333, 0.625, 0.08333, 0.625, 0.1667, 0.6042, 0.1667, 0.6042, 0.1667, 0.625, 0.1667, 0.625, 0.25, 0.6042, 0.25, 0.6042, 0.25, 0.625, 0.25, 0.625, 0.3333, 0.6042, 0.3333, 0.6042, 0.3333, 0.625, 0.3333, 0.625, 0.4167, 0.6042, 0.4167, 0.6042, 0.4167, 0.625, 0.4167, 0.625, 0.5, 0.6042, 0.5, 0.625, 0.5, 0.6458, 0.5, 0.6458, 0.5833, 0.625, 0.5833, 0.625, 0.5833, 0.6458, 0.5833, 0.6458, 0.6667, 0.625, 0.6667, 0.625, 0.6667, 0.6458, 0.6667, 0.6458, 0.75, 0.625, 0.75, 0.625, 0.75, 0.6458, 0.75, 0.6458, 0.8333, 0.625, 0.8333, 0.625, 0.8333, 0.6458, 0.8333, 0.6458, 0.9167, 0.625, 0.9167, 0.625, 0.9167, 0.6458, 0.9167, 0.6458, 1.0, 0.625, 1.0, 0.625, 2.22e-16, 0.6458, 2.22e-16, 0.6458, 0.08333, 0.625, 0.08333, 0.625, 0.08333, 0.6458, 0.08333, 0.6458, 0.1667, 0.625, 0.1667, 0.625, 0.1667, 0.6458, 0.1667, 0.6458, 0.25, 0.625, 0.25, 0.625, 0.25, 0.6458, 0.25, 0.6458, 0.3333, 0.625, 0.3333, 0.625, 0.3333, 0.6458, 0.3333, 0.6458, 0.4167, 0.625, 0.4167, 0.625, 0.4167, 0.6458, 0.4167, 0.6458, 0.5, 0.625, 0.5, 0.6458, 0.5, 0.6667, 0.5, 0.6667, 0.5833, 0.6458, 0.5833, 0.6458, 0.5833, 0.6667, 0.5833, 0.6667, 0.6667, 0.6458, 0.6667, 0.6458, 0.6667, 0.6667, 0.6667, 0.6667, 0.75, 0.6458, 0.75, 0.6458, 0.75, 0.6667, 0.75, 0.6667, 0.8333, 0.6458, 0.8333, 0.6458, 0.8333, 0.6667, 0.8333, 0.6667, 0.9167, 0.6458, 0.9167, 0.6458, 0.9167, 0.6667, 0.9167, 0.6667, 1.0, 0.6458, 1.0, 0.6458, 2.22e-16, 0.6667, 2.22e-16, 0.6667, 0.08333, 0.6458, 0.08333, 0.6458, 0.08333, 0.6667, 0.08333, 0.6667, 0.1667, 0.6458, 0.1667, 0.6458, 0.1667, 0.6667, 0.1667, 0.6667, 0.25, 0.6458, 0.25, 0.6458, 0.25, 0.6667, 0.25, 0.6667, 0.3333, 0.6458, 0.3333, 0.6458, 0.3333, 0.6667, 0.3333, 0.6667, 0.4167, 0.6458, 0.4167, 0.6458, 0.4167, 0.6667, 0.4167, 0.6667, 0.5, 0.6458, 0.5, 0.6667, 0.5, 0.6875, 0.5, 0.6875, 0.5833, 0.6667, 0.5833, 0.6667, 0.5833, 0.6875, 0.5833, 0.6875, 0.6667, 0.6667, 0.6667, 0.6667, 0.6667, 0.6875, 0.6667, 0.6875, 0.75, 0.6667, 0.75, 0.6667, 0.75, 0.6875, 0.75, 0.6875, 0.8333, 0.6667, 0.8333, 0.6667, 0.8333, 0.6875, 0.8333, 0.6875, 0.9167, 0.6667, 0.9167, 0.6667, 0.9167, 0.6875, 0.9167, 0.6875, 1.0, 0.6667, 1.0, 0.6667, 2.22e-16, 0.6875, 2.22e-16, 0.6875, 0.08333, 0.6667, 0.08333, 0.6667, 0.08333, 0.6875, 0.08333, 0.6875, 0.1667, 0.6667, 0.1667, 0.6667, 0.1667, 0.6875, 0.1667, 0.6875, 0.25, 0.6667, 0.25, 0.6667, 0.25, 0.6875, 0.25, 0.6875, 0.3333, 0.6667, 0.3333, 0.6667, 0.3333, 0.6875, 0.3333, 0.6875, 0.4167, 0.6667, 0.4167, 0.6667, 0.4167, 0.6875, 0.4167, 0.6875, 0.5, 0.6667, 0.5, 0.6875, 0.5, 0.7083, 0.5, 0.7083, 0.5833, 0.6875, 0.5833, 0.6875, 0.5833, 0.7083, 0.5833, 0.7083, 0.6667, 0.6875, 0.6667, 0.6875, 0.6667, 0.7083, 0.6667, 0.7083, 0.75, 0.6875, 0.75, 0.6875, 0.75, 0.7083, 0.75, 0.7083, 0.8333, 0.6875, 0.8333, 0.6875, 0.8333, 0.7083, 0.8333, 0.7083, 0.9167, 0.6875, 0.9167, 0.6875, 0.9167, 0.7083, 0.9167, 0.7083, 1.0, 0.6875, 1.0, 0.6875, 2.22e-16, 0.7083, 2.22e-16, 0.7083, 0.08333, 0.6875, 0.08333, 0.6875, 0.08333, 0.7083, 0.08333, 0.7083, 0.1667, 0.6875, 0.1667, 0.6875, 0.1667, 0.7083, 0.1667, 0.7083, 0.25, 0.6875, 0.25, 0.6875, 0.25, 0.7083, 0.25, 0.7083, 0.3333, 0.6875, 0.3333, 0.6875, 0.3333, 0.7083, 0.3333, 0.7083, 0.4167, 0.6875, 0.4167, 0.6875, 0.4167, 0.7083, 0.4167, 0.7083, 0.5, 0.6875, 0.5, 0.7083, 0.5, 0.7292, 0.5, 0.7292, 0.5833, 0.7083, 0.5833, 0.7083, 0.5833, 0.7292, 0.5833, 0.7292, 0.6667, 0.7083, 0.6667, 0.7083, 0.6667, 0.7292, 0.6667, 0.7292, 0.75, 0.7083, 0.75, 0.7083, 0.75, 0.7292, 0.75, 0.7292, 0.8333, 0.7083, 0.8333, 0.7083, 0.8333, 0.7292, 0.8333, 0.7292, 0.9167, 0.7083, 0.9167, 0.7083, 0.9167, 0.7292, 0.9167, 0.7292, 1.0, 0.7083, 1.0, 0.7083, 2.22e-16, 0.7292, 2.22e-16, 0.7292, 0.08333, 0.7083, 0.08333, 0.7083, 0.08333, 0.7292, 0.08333, 0.7292, 0.1667, 0.7083, 0.1667, 0.7083, 0.1667, 0.7292, 0.1667, 0.7292, 0.25, 0.7083, 0.25, 0.7083, 0.25, 0.7292, 0.25, 0.7292, 0.3333, 0.7083, 0.3333, 0.7083, 0.3333, 0.7292, 0.3333, 0.7292, 0.4167, 0.7083, 0.4167, 0.7083, 0.4167, 0.7292, 0.4167, 0.7292, 0.5, 0.7083, 0.5, 0.7292, 0.5, 0.75, 0.5, 0.75, 0.5833, 0.7292, 0.5833, 0.7292, 0.5833, 0.75, 0.5833, 0.75, 0.6667, 0.7292, 0.6667, 0.7292, 0.6667, 0.75, 0.6667, 0.75, 0.75, 0.7292, 0.75, 0.7292, 0.75, 0.75, 0.75, 0.75, 0.8333, 0.7292, 0.8333, 0.7292, 0.8333, 0.75, 0.8333, 0.75, 0.9167, 0.7292, 0.9167, 0.7174, 0.9167, 0.715, 1.0, 0.7292, 1.0, 0.7292, 0.9167, 0.75, 0.9167, 0.7174, 0.9167, 0.7292, 0.9167, 0.75, 0.9167, 0.7292, 0.08333, 0.75, 0.08333, 0.75, 0.1667, 0.7292, 0.1667, 0.7292, 0.1667, 0.75, 0.1667, 0.75, 0.25, 0.7292, 0.25, 0.7292, 0.25, 0.75, 0.25, 0.75, 0.3333, 0.7292, 0.3333, 0.7292, 0.3333, 0.75, 0.3333, 0.75, 0.4167, 0.7292, 0.4167, 0.7292, 0.4167, 0.75, 0.4167, 0.75, 0.5, 0.7292, 0.5, 0.75, 0.5, 0.7708, 0.5, 0.7708, 0.5833, 0.75, 0.5833, 0.75, 0.5833, 0.7708, 0.5833, 0.7708, 0.6667, 0.75, 0.6667, 0.75, 0.6667, 0.7708, 0.6667, 0.7708, 0.75, 0.75, 0.75, 0.75, 0.75, 0.7708, 0.75, 0.7708, 0.8333, 0.75, 0.8333, 0.75, 0.8333, 0.7708, 0.8333, 0.7708, 0.9167, 0.75, 0.9167, 0.7878, 0.9167, 0.75, 0.9167, 0.75, 0.9167, 0.7708, 0.9167, 0.7899, 1.0, 0.7878, 0.9167, 0.7708, 0.9167, 0.7708, 1.0, 0.75, 0.08333, 0.7708, 0.08333, 0.7708, 0.1667, 0.75, 0.1667, 0.75, 0.1667, 0.7708, 0.1667, 0.7708, 0.25, 0.75, 0.25, 0.75, 0.25, 0.7708, 0.25, 0.7708, 0.3333, 0.75, 0.3333, 0.75, 0.3333, 0.7708, 0.3333, 0.7708, 0.4167, 0.75, 0.4167, 0.75, 0.4167, 0.7708, 0.4167, 0.7708, 0.5, 0.75, 0.5, 0.7708, 0.5, 0.7917, 0.5, 0.7917, 0.5833, 0.7708, 0.5833, 0.7708, 0.5833, 0.7917, 0.5833, 0.7917, 0.6667, 0.7708, 0.6667, 0.7708, 0.6667, 0.7917, 0.6667, 0.7917, 0.75, 0.7708, 0.75, 0.7708, 0.75, 0.7917, 0.75, 0.7917, 0.8333, 0.7708, 0.8333, 0.7708, 0.8333, 0.7917, 0.8333, 0.7917, 0.9167, 0.7708, 0.9167, 0.7708, 0.9167, 0.7917, 0.9167, 0.7917, 1.0, 0.7708, 1.0, 0.7708, 2.22e-16, 0.7917, 2.22e-16, 0.7917, 0.08333, 0.7708, 0.08333, 0.7708, 0.08333, 0.7917, 0.08333, 0.7917, 0.1667, 0.7708, 0.1667, 0.7708, 0.1667, 0.7917, 0.1667, 0.7917, 0.25, 0.7708, 0.25, 0.7708, 0.25, 0.7917, 0.25, 0.7917, 0.3333, 0.7708, 0.3333, 0.7708, 0.3333, 0.7917, 0.3333, 0.7917, 0.4167, 0.7708, 0.4167, 0.7708, 0.4167, 0.7917, 0.4167, 0.7917, 0.5, 0.7708, 0.5, 0.7917, 0.5, 0.8125, 0.5, 0.8125, 0.5833, 0.7917, 0.5833, 0.7917, 0.5833, 0.8125, 0.5833, 0.8125, 0.6667, 0.7917, 0.6667, 0.7917, 0.6667, 0.8125, 0.6667, 0.8125, 0.75, 0.7917, 0.75, 0.7917, 0.75, 0.8125, 0.75, 0.8125, 0.8333, 0.7917, 0.8333, 0.7917, 0.8333, 0.8125, 0.8333, 0.8125, 0.9167, 0.7917, 0.9167, 0.7917, 0.9167, 0.8125, 0.9167, 0.8125, 1.0, 0.7917, 1.0, 0.7917, 2.22e-16, 0.8125, 2.22e-16, 0.8125, 0.08333, 0.7917, 0.08333, 0.7917, 0.08333, 0.8125, 0.08333, 0.8125, 0.1667, 0.7917, 0.1667, 0.7917, 0.1667, 0.8125, 0.1667, 0.8125, 0.25, 0.7917, 0.25, 0.7917, 0.25, 0.8125, 0.25, 0.8125, 0.3333, 0.7917, 0.3333, 0.7917, 0.3333, 0.8125, 0.3333, 0.8125, 0.4167, 0.7917, 0.4167, 0.7917, 0.4167, 0.8125, 0.4167, 0.8125, 0.5, 0.7917, 0.5, 0.8125, 0.5, 0.8333, 0.5, 0.8333, 0.5833, 0.8125, 0.5833, 0.8125, 0.5833, 0.8333, 0.5833, 0.8333, 0.6667, 0.8125, 0.6667, 0.8125, 0.6667, 0.8333, 0.6667, 0.8333, 0.75, 0.8125, 0.75, 0.8125, 0.75, 0.8333, 0.75, 0.8333, 0.8333, 0.8125, 0.8333, 0.8125, 0.8333, 0.8333, 0.8333, 0.8333, 0.9167, 0.8125, 0.9167, 0.8125, 0.9167, 0.8333, 0.9167, 0.8333, 1.0, 0.8125, 1.0, 0.8125, 2.22e-16, 0.8333, 2.22e-16, 0.8333, 0.08333, 0.8125, 0.08333, 0.8125, 0.08333, 0.8333, 0.08333, 0.8333, 0.1667, 0.8125, 0.1667, 0.8125, 0.1667, 0.8333, 0.1667, 0.8333, 0.25, 0.8125, 0.25, 0.8125, 0.25, 0.8333, 0.25, 0.8333, 0.3333, 0.8125, 0.3333, 0.8125, 0.3333, 0.8333, 0.3333, 0.8333, 0.4167, 0.8125, 0.4167, 0.8125, 0.4167, 0.8333, 0.4167, 0.8333, 0.5, 0.8125, 0.5, 0.8333, 0.5, 0.8542, 0.5, 0.8542, 0.5833, 0.8333, 0.5833, 0.8333, 0.5833, 0.8542, 0.5833, 0.8542, 0.6667, 0.8333, 0.6667, 0.8333, 0.6667, 0.8542, 0.6667, 0.8542, 0.75, 0.8333, 0.75, 0.8333, 0.75, 0.8542, 0.75, 0.8542, 0.8333, 0.8333, 0.8333, 0.8333, 0.8333, 0.8542, 0.8333, 0.8542, 0.9167, 0.8333, 0.9167, 0.8333, 0.9167, 0.8542, 0.9167, 0.8542, 1.0, 0.8333, 1.0, 0.8333, 2.22e-16, 0.8542, 2.22e-16, 0.8542, 0.08333, 0.8333, 0.08333, 0.8333, 0.08333, 0.8542, 0.08333, 0.8542, 0.1667, 0.8333, 0.1667, 0.8333, 0.1667, 0.8542, 0.1667, 0.8542, 0.25, 0.8333, 0.25, 0.8333, 0.25, 0.8542, 0.25, 0.8542, 0.3333, 0.8333, 0.3333, 0.8333, 0.3333, 0.8542, 0.3333, 0.8542, 0.4167, 0.8333, 0.4167, 0.8333, 0.4167, 0.8542, 0.4167, 0.8542, 0.5, 0.8333, 0.5, 0.8542, 0.5, 0.875, 0.5, 0.875, 0.5833, 0.8542, 0.5833, 0.8542, 0.5833, 0.875, 0.5833, 0.875, 0.6667, 0.8542, 0.6667, 0.8542, 0.6667, 0.875, 0.6667, 0.875, 0.75, 0.8542, 0.75, 0.8542, 0.75, 0.875, 0.75, 0.875, 0.8333, 0.8542, 0.8333, 0.8542, 0.8333, 0.875, 0.8333, 0.875, 0.9167, 0.8542, 0.9167, 0.8542, 0.9167, 0.875, 0.9167, 0.875, 1.0, 0.8542, 1.0, 0.8542, 2.22e-16, 0.875, 2.22e-16, 0.875, 0.08333, 0.8542, 0.08333, 0.8542, 0.08333, 0.875, 0.08333, 0.875, 0.1667, 0.8542, 0.1667, 0.8542, 0.1667, 0.875, 0.1667, 0.875, 0.25, 0.8542, 0.25, 0.8542, 0.25, 0.875, 0.25, 0.875, 0.3333, 0.8542, 0.3333, 0.8542, 0.3333, 0.875, 0.3333, 0.875, 0.4167, 0.8542, 0.4167, 0.8542, 0.4167, 0.875, 0.4167, 0.875, 0.5, 0.8542, 0.5, 0.875, 0.5, 0.8958, 0.5, 0.8958, 0.5833, 0.875, 0.5833, 0.875, 0.5833, 0.8958, 0.5833, 0.8958, 0.6667, 0.875, 0.6667, 0.875, 0.6667, 0.8958, 0.6667, 0.8958, 0.75, 0.875, 0.75, 0.875, 0.75, 0.8958, 0.75, 0.8958, 0.8333, 0.875, 0.8333, 0.875, 0.8333, 0.8958, 0.8333, 0.8958, 0.9167, 0.875, 0.9167, 0.875, 0.9167, 0.8958, 0.9167, 0.8958, 1.0, 0.875, 1.0, 0.875, 2.22e-16, 0.8958, 2.22e-16, 0.8958, 0.08333, 0.875, 0.08333, 0.875, 0.08333, 0.8958, 0.08333, 0.8958, 0.1667, 0.875, 0.1667, 0.875, 0.1667, 0.8958, 0.1667, 0.8958, 0.25, 0.875, 0.25, 0.875, 0.25, 0.8958, 0.25, 0.8958, 0.3333, 0.875, 0.3333, 0.875, 0.3333, 0.8958, 0.3333, 0.8958, 0.4167, 0.875, 0.4167, 0.875, 0.4167, 0.8958, 0.4167, 0.8958, 0.5, 0.875, 0.5, 0.8958, 0.5, 0.9167, 0.5, 0.9167, 0.5833, 0.8958, 0.5833, 0.8958, 0.5833, 0.9167, 0.5833, 0.9167, 0.6667, 0.8958, 0.6667, 0.8958, 0.6667, 0.9167, 0.6667, 0.9167, 0.75, 0.8958, 0.75, 0.8958, 0.75, 0.9167, 0.75, 0.9167, 0.8333, 0.8958, 0.8333, 0.8958, 0.8333, 0.9167, 0.8333, 0.9167, 0.9167, 0.8958, 0.9167, 0.8958, 0.9167, 0.9167, 0.9167, 0.9167, 1.0, 0.8958, 1.0, 0.8958, 2.22e-16, 0.9167, 2.22e-16, 0.9167, 0.08333, 0.8958, 0.08333, 0.8958, 0.08333, 0.9167, 0.08333, 0.9167, 0.1667, 0.8958, 0.1667, 0.8958, 0.1667, 0.9167, 0.1667, 0.9167, 0.25, 0.8958, 0.25, 0.8958, 0.25, 0.9167, 0.25, 0.9167, 0.3333, 0.8958, 0.3333, 0.8958, 0.3333, 0.9167, 0.3333, 0.9167, 0.4167, 0.8958, 0.4167, 0.8958, 0.4167, 0.9167, 0.4167, 0.9167, 0.5, 0.8958, 0.5, 0.9167, 0.5, 0.9375, 0.5, 0.9375, 0.5833, 0.9167, 0.5833, 0.9167, 0.5833, 0.9375, 0.5833, 0.9375, 0.6667, 0.9167, 0.6667, 0.9167, 0.6667, 0.9375, 0.6667, 0.9375, 0.75, 0.9167, 0.75, 0.9167, 0.75, 0.9375, 0.75, 0.9375, 0.8333, 0.9167, 0.8333, 0.9167, 0.8333, 0.9375, 0.8333, 0.9375, 0.9167, 0.9167, 0.9167, 0.9167, 0.9167, 0.9375, 0.9167, 0.9375, 1.0, 0.9167, 1.0, 0.9167, 2.22e-16, 0.9375, 2.22e-16, 0.9375, 0.08333, 0.9167, 0.08333, 0.9167, 0.08333, 0.9375, 0.08333, 0.9375, 0.1667, 0.9167, 0.1667, 0.9167, 0.1667, 0.9375, 0.1667, 0.9375, 0.25, 0.9167, 0.25, 0.9167, 0.25, 0.9375, 0.25, 0.9375, 0.3333, 0.9167, 0.3333, 0.9167, 0.3333, 0.9375, 0.3333, 0.9375, 0.4167, 0.9167, 0.4167, 0.9167, 0.4167, 0.9375, 0.4167, 0.9375, 0.5, 0.9167, 0.5, 0.9375, 0.5, 0.9583, 0.5, 0.9583, 0.5833, 0.9375, 0.5833, 0.9375, 0.5833, 0.9583, 0.5833, 0.9583, 0.6667, 0.9375, 0.6667, 0.9375, 0.6667, 0.9583, 0.6667, 0.9583, 0.75, 0.9375, 0.75, 0.9375, 0.75, 0.9583, 0.75, 0.9583, 0.8333, 0.9375, 0.8333, 0.9375, 0.8333, 0.9583, 0.8333, 0.9583, 0.9167, 0.9375, 0.9167, 0.9375, 0.9167, 0.9583, 0.9167, 0.9583, 1.0, 0.9375, 1.0, 0.9375, 2.22e-16, 0.9583, 2.22e-16, 0.9583, 0.08333, 0.9375, 0.08333, 0.9375, 0.08333, 0.9583, 0.08333, 0.9583, 0.1667, 0.9375, 0.1667, 0.9375, 0.1667, 0.9583, 0.1667, 0.9583, 0.25, 0.9375, 0.25, 0.9375, 0.25, 0.9583, 0.25, 0.9583, 0.3333, 0.9375, 0.3333, 0.9375, 0.3333, 0.9583, 0.3333, 0.9583, 0.4167, 0.9375, 0.4167, 0.9375, 0.4167, 0.9583, 0.4167, 0.9583, 0.5, 0.9375, 0.5, 0.9583, 0.5, 0.9792, 0.5, 0.9792, 0.5833, 0.9583, 0.5833, 0.9583, 0.5833, 0.9792, 0.5833, 0.9792, 0.6667, 0.9583, 0.6667, 0.9583, 0.6667, 0.9792, 0.6667, 0.9792, 0.75, 0.9583, 0.75, 0.9583, 0.75, 0.9792, 0.75, 0.9792, 0.8333, 0.9583, 0.8333, 0.9583, 0.8333, 0.9792, 0.8333, 0.9792, 0.9167, 0.9583, 0.9167, 0.715, 1.0, 0.7174, 0.9167, 0.5417, 0.9167, 0.5417, 1.0, 0.7174, 0.08333, 0.715, -1.606e-09, 0.5417, 2.22e-16, 0.5417, 0.08333, 0.9583, 0.08333, 0.9792, 0.08333, 0.9792, 0.1667, 0.9583, 0.1667, 0.9583, 0.1667, 0.9792, 0.1667, 0.9792, 0.25, 0.9583, 0.25, 0.9583, 0.25, 0.9792, 0.25, 0.9792, 0.3333, 0.9583, 0.3333, 0.9583, 0.3333, 0.9792, 0.3333, 0.9792, 0.4167, 0.9583, 0.4167, 0.9583, 0.4167, 0.9792, 0.4167, 0.9792, 0.5, 0.9583, 0.5, 0.9792, 0.5, 1.0, 0.5, 1.0, 0.5833, 0.9792, 0.5833, 0.9792, 0.5833, 1.0, 0.5833, 1.0, 0.6667, 0.9792, 0.6667, 0.9792, 0.6667, 1.0, 0.6667, 1.0, 0.75, 0.9792, 0.75, 0.9792, 0.75, 1.0, 0.75, 1.0, 0.8333, 0.9792, 0.8333, 0.9792, 0.8333, 1.0, 0.8333, 1.0, 0.9167, 0.9792, 0.9167, 0.7125, 0.08333, 0.7174, 0.08333, 0.5417, 0.08333, 0.5208, 0.08333, 0.7091, 0.08333, 0.7125, 0.08333, 0.5208, 0.08333, 0.5, 0.08333, 0.9792, 0.08333, 1.0, 0.08333, 1.0, 0.1667, 0.9792, 0.1667, 0.9792, 0.1667, 1.0, 0.1667, 1.0, 0.25, 0.9792, 0.25, 0.9792, 0.25, 1.0, 0.25, 1.0, 0.3333, 0.9792, 0.3333, 0.9792, 0.3333, 1.0, 0.3333, 1.0, 0.4167, 0.9792, 0.4167, 0.9792, 0.4167, 1.0, 0.4167, 1.0, 0.5, 0.9792, 0.5, 8.882e-16, 0.5, 0.02083, 0.5, 0.02083, 0.5833, 8.882e-16, 0.5833, 8.882e-16, 0.5833, 0.02083, 0.5833, 0.02083, 0.6667, 8.882e-16, 0.6667, 8.882e-16, 0.6667, 0.02083, 0.6667, 0.02083, 0.75, 8.882e-16, 0.75, 8.882e-16, 0.75, 0.02083, 0.75, 0.02083, 0.8333, 8.882e-16, 0.8333, 8.882e-16, 0.8333, 0.02083, 0.8333, 0.02083, 0.9167, 8.882e-16, 0.9167, 0.2857, 0.08333, 0.2909, 0.08333, 0.5, 0.08333, 0.4792, 0.08333, 0.2885, -1.584e-09, 0.2857, 0.08333, 0.4792, 0.08333, 0.4792, 2.22e-16, 8.882e-16, 0.08333, 0.02083, 0.08333, 0.02083, 0.1667, 8.882e-16, 0.1667, 8.882e-16, 0.1667, 0.02083, 0.1667, 0.02083, 0.25, 8.882e-16, 0.25, 8.882e-16, 0.25, 0.02083, 0.25, 0.02083, 0.3333, 8.882e-16, 0.3333, 8.882e-16, 0.3333, 0.02083, 0.3333, 0.02083, 0.4167, 8.882e-16, 0.4167, 8.882e-16, 0.4167, 0.02083, 0.4167, 0.02083, 0.5, 8.882e-16, 0.5, 0.02083, 0.5, 0.04167, 0.5, 0.04167, 0.5833, 0.02083, 0.5833, 0.02083, 0.5833, 0.04167, 0.5833, 0.04167, 0.6667, 0.02083, 0.6667, 0.02083, 0.6667, 0.04167, 0.6667, 0.04167, 0.75, 0.02083, 0.75, 0.02083, 0.75, 0.04167, 0.75, 0.04167, 0.8333, 0.02083, 0.8333, 0.02083, 0.8333, 0.04167, 0.8333, 0.04167, 0.9167, 0.02083, 0.9167, 0.02083, 0.9167, 0.04167, 0.9167, 0.04167, 1.0, 0.02083, 1.0, 0.02083, 2.22e-16, 0.04167, 2.22e-16, 0.04167, 0.08333, 0.02083, 0.08333, 0.02083, 0.08333, 0.04167, 0.08333, 0.04167, 0.1667, 0.02083, 0.1667, 0.02083, 0.1667, 0.04167, 0.1667, 0.04167, 0.25, 0.02083, 0.25, 0.02083, 0.25, 0.04167, 0.25, 0.04167, 0.3333, 0.02083, 0.3333, 0.02083, 0.3333, 0.04167, 0.3333, 0.04167, 0.4167, 0.02083, 0.4167, 0.02083, 0.4167, 0.04167, 0.4167, 0.04167, 0.5, 0.02083, 0.5, 0.04167, 0.5, 0.0625, 0.5, 0.0625, 0.5833, 0.04167, 0.5833, 0.04167, 0.5833, 0.0625, 0.5833, 0.0625, 0.6667, 0.04167, 0.6667, 0.04167, 0.6667, 0.0625, 0.6667, 0.0625, 0.75, 0.04167, 0.75, 0.04167, 0.75, 0.0625, 0.75, 0.0625, 0.8333, 0.04167, 0.8333, 0.04167, 0.8333, 0.0625, 0.8333, 0.0625, 0.9167, 0.04167, 0.9167, 0.04167, 0.9167, 0.0625, 0.9167, 0.0625, 1.0, 0.04167, 1.0, 0.04167, 2.22e-16, 0.0625, 2.22e-16, 0.0625, 0.08333, 0.04167, 0.08333, 0.04167, 0.08333, 0.0625, 0.08333, 0.0625, 0.1667, 0.04167, 0.1667, 0.04167, 0.1667, 0.0625, 0.1667, 0.0625, 0.25, 0.04167, 0.25, 0.04167, 0.25, 0.0625, 0.25, 0.0625, 0.3333, 0.04167, 0.3333, 0.04167, 0.3333, 0.0625, 0.3333, 0.0625, 0.4167, 0.04167, 0.4167, 0.04167, 0.4167, 0.0625, 0.4167, 0.0625, 0.5, 0.04167, 0.5, 0.0625, 0.5, 0.08333, 0.5, 0.08333, 0.5833, 0.0625, 0.5833, 0.0625, 0.5833, 0.08333, 0.5833, 0.08333, 0.6667, 0.0625, 0.6667, 0.0625, 0.6667, 0.08333, 0.6667, 0.08333, 0.75, 0.0625, 0.75, 0.0625, 0.75, 0.08333, 0.75, 0.08333, 0.8333, 0.0625, 0.8333, 0.0625, 0.8333, 0.08333, 0.8333, 0.08333, 0.9167, 0.0625, 0.9167, 0.0625, 0.9167, 0.08333, 0.9167, 0.08333, 1.0, 0.0625, 1.0, 0.0625, 2.22e-16, 0.08333, 2.22e-16, 0.08333, 0.08333, 0.0625, 0.08333, 0.0625, 0.08333, 0.08333, 0.08333, 0.08333, 0.1667, 0.0625, 0.1667, 0.0625, 0.1667, 0.08333, 0.1667, 0.08333, 0.25, 0.0625, 0.25, 0.0625, 0.25, 0.08333, 0.25, 0.08333, 0.3333, 0.0625, 0.3333, 0.0625, 0.3333, 0.08333, 0.3333, 0.08333, 0.4167, 0.0625, 0.4167, 0.0625, 0.4167, 0.08333, 0.4167, 0.08333, 0.5, 0.0625, 0.5, 0.08333, 0.5, 0.1042, 0.5, 0.1042, 0.5833, 0.08333, 0.5833, 0.08333, 0.5833, 0.1042, 0.5833, 0.1042, 0.6667, 0.08333, 0.6667, 0.08333, 0.6667, 0.1042, 0.6667, 0.1042, 0.75, 0.08333, 0.75, 0.08333, 0.75, 0.1042, 0.75, 0.1042, 0.8333, 0.08333, 0.8333, 0.08333, 0.8333, 0.1042, 0.8333, 0.1042, 0.9167, 0.08333, 0.9167, 0.08333, 0.9167, 0.1042, 0.9167, 0.1042, 1.0, 0.08333, 1.0, 0.08333, 2.22e-16, 0.1042, 2.22e-16, 0.1042, 0.08333, 0.08333, 0.08333, 0.08333, 0.08333, 0.1042, 0.08333, 0.1042, 0.1667, 0.08333, 0.1667, 0.08333, 0.1667, 0.1042, 0.1667, 0.1042, 0.25, 0.08333, 0.25, 0.08333, 0.25, 0.1042, 0.25, 0.1042, 0.3333, 0.08333, 0.3333, 0.08333, 0.3333, 0.1042, 0.3333, 0.1042, 0.4167, 0.08333, 0.4167, 0.08333, 0.4167, 0.1042, 0.4167, 0.1042, 0.5, 0.08333, 0.5, 0.1042, 0.5, 0.125, 0.5, 0.125, 0.5833, 0.1042, 0.5833, 0.1042, 0.5833, 0.125, 0.5833, 0.125, 0.6667, 0.1042, 0.6667, 0.1042, 0.6667, 0.125, 0.6667, 0.125, 0.75, 0.1042, 0.75, 0.1042, 0.75, 0.125, 0.75, 0.125, 0.8333, 0.1042, 0.8333, 0.1042, 0.8333, 0.125, 0.8333, 0.125, 0.9167, 0.1042, 0.9167, 0.1042, 0.9167, 0.125, 0.9167, 0.125, 1.0, 0.1042, 1.0, 0.1042, 2.22e-16, 0.125, 2.22e-16, 0.125, 0.08333, 0.1042, 0.08333, 0.1042, 0.08333, 0.125, 0.08333, 0.125, 0.1667, 0.1042, 0.1667, 0.1042, 0.1667, 0.125, 0.1667, 0.125, 0.25, 0.1042, 0.25, 0.1042, 0.25, 0.125, 0.25, 0.125, 0.3333, 0.1042, 0.3333, 0.1042, 0.3333, 0.125, 0.3333, 0.125, 0.4167, 0.1042, 0.4167, 0.1042, 0.4167, 0.125, 0.4167, 0.125, 0.5, 0.1042, 0.5, 0.125, 0.5, 0.1458, 0.5, 0.1458, 0.5833, 0.125, 0.5833, 0.125, 0.5833, 0.1458, 0.5833, 0.1458, 0.6667, 0.125, 0.6667, 0.125, 0.6667, 0.1458, 0.6667, 0.1458, 0.75, 0.125, 0.75, 0.125, 0.75, 0.1458, 0.75, 0.1458, 0.8333, 0.125, 0.8333, 0.125, 0.8333, 0.1458, 0.8333, 0.1458, 0.9167, 0.125, 0.9167, 0.125, 0.9167, 0.1458, 0.9167, 0.1458, 1.0, 0.125, 1.0, 0.125, 2.22e-16, 0.1458, 2.22e-16, 0.1458, 0.08333, 0.125, 0.08333, 0.125, 0.08333, 0.1458, 0.08333, 0.1458, 0.1667, 0.125, 0.1667, 0.125, 0.1667, 0.1458, 0.1667, 0.1458, 0.25, 0.125, 0.25, 0.125, 0.25, 0.1458, 0.25, 0.1458, 0.3333, 0.125, 0.3333, 0.125, 0.3333, 0.1458, 0.3333, 0.1458, 0.4167, 0.125, 0.4167, 0.125, 0.4167, 0.1458, 0.4167, 0.1458, 0.5, 0.125, 0.5, 0.1458, 0.5, 0.1667, 0.5, 0.1667, 0.5833, 0.1458, 0.5833, 0.1458, 0.5833, 0.1667, 0.5833, 0.1667, 0.6667, 0.1458, 0.6667, 0.1458, 0.6667, 0.1667, 0.6667, 0.1667, 0.75, 0.1458, 0.75, 0.1458, 0.75, 0.1667, 0.75, 0.1667, 0.8333, 0.1458, 0.8333, 0.1458, 0.8333, 0.1667, 0.8333, 0.1667, 0.9167, 0.1458, 0.9167, 0.1458, 0.9167, 0.1667, 0.9167, 0.1667, 1.0, 0.1458, 1.0, 0.1458, 2.22e-16, 0.1667, 2.22e-16, 0.1667, 0.08333, 0.1458, 0.08333, 0.1458, 0.08333, 0.1667, 0.08333, 0.1667, 0.1667, 0.1458, 0.1667, 0.1458, 0.1667, 0.1667, 0.1667, 0.1667, 0.25, 0.1458, 0.25, 0.1458, 0.25, 0.1667, 0.25, 0.1667, 0.3333, 0.1458, 0.3333, 0.1458, 0.3333, 0.1667, 0.3333, 0.1667, 0.4167, 0.1458, 0.4167, 0.1458, 0.4167, 0.1667, 0.4167, 0.1667, 0.5, 0.1458, 0.5, 0.1667, 0.5, 0.1875, 0.5, 0.1875, 0.5833, 0.1667, 0.5833, 0.1667, 0.5833, 0.1875, 0.5833, 0.1875, 0.6667, 0.1667, 0.6667, 0.1667, 0.6667, 0.1875, 0.6667, 0.1875, 0.75, 0.1667, 0.75, 0.1667, 0.75, 0.1875, 0.75, 0.1875, 0.8333, 0.1667, 0.8333, 0.1667, 0.8333, 0.1875, 0.8333, 0.1875, 0.9167, 0.1667, 0.9167, 0.1667, 0.9167, 0.1875, 0.9167, 0.1875, 1.0, 0.1667, 1.0, 0.1667, 2.22e-16, 0.1875, 2.22e-16, 0.1875, 0.08333, 0.1667, 0.08333, 0.1667, 0.08333, 0.1875, 0.08333, 0.1875, 0.1667, 0.1667, 0.1667, 0.1667, 0.1667, 0.1875, 0.1667, 0.1875, 0.25, 0.1667, 0.25, 0.1667, 0.25, 0.1875, 0.25, 0.1875, 0.3333, 0.1667, 0.3333, 0.1667, 0.3333, 0.1875, 0.3333, 0.1875, 0.4167, 0.1667, 0.4167, 0.1667, 0.4167, 0.1875, 0.4167, 0.1875, 0.5, 0.1667, 0.5, 0.1875, 0.5, 0.2083, 0.5, 0.2083, 0.5833, 0.1875, 0.5833, 0.1875, 0.5833, 0.2083, 0.5833, 0.2083, 0.6667, 0.1875, 0.6667, 0.1875, 0.6667, 0.2083, 0.6667, 0.2083, 0.75, 0.1875, 0.75, 0.1875, 0.75, 0.2083, 0.75, 0.2083, 0.8333, 0.1875, 0.8333, 0.1875, 0.8333, 0.2083, 0.8333, 0.2083, 0.9167, 0.1875, 0.9167, 0.1875, 0.9167, 0.2083, 0.9167, 0.2083, 1.0, 0.1875, 1.0, 0.1875, 2.22e-16, 0.2083, 2.22e-16, 0.2083, 0.08333, 0.1875, 0.08333, 0.1875, 0.08333, 0.2083, 0.08333, 0.2083, 0.1667, 0.1875, 0.1667, 0.1875, 0.1667, 0.2083, 0.1667, 0.2083, 0.25, 0.1875, 0.25, 0.1875, 0.25, 0.2083, 0.25, 0.2083, 0.3333, 0.1875, 0.3333, 0.1875, 0.3333, 0.2083, 0.3333, 0.2083, 0.4167, 0.1875, 0.4167, 0.1875, 0.4167, 0.2083, 0.4167, 0.2083, 0.5, 0.1875, 0.5, 0.2083, 0.5, 0.2292, 0.5, 0.2292, 0.5833, 0.2083, 0.5833, 0.2083, 0.5833, 0.2292, 0.5833, 0.2292, 0.6667, 0.2083, 0.6667, 0.2083, 0.6667, 0.2292, 0.6667, 0.2292, 0.75, 0.2083, 0.75, 0.2083, 0.75, 0.2292, 0.75, 0.2292, 0.8333, 0.2083, 0.8333, 0.2083, 0.8333, 0.2292, 0.8333, 0.2292, 0.9167, 0.2083, 0.9167, 0.2083, 0.9167, 0.2292, 0.9167, 0.2292, 1.0, 0.2083, 1.0, 0.2083, 2.22e-16, 0.2292, 2.22e-16, 0.2292, 0.08333, 0.2083, 0.08333, 0.2083, 0.08333, 0.2292, 0.08333, 0.2292, 0.1667, 0.2083, 0.1667, 0.2083, 0.1667, 0.2292, 0.1667, 0.2292, 0.25, 0.2083, 0.25, 0.2083, 0.25, 0.2292, 0.25, 0.2292, 0.3333, 0.2083, 0.3333, 0.2083, 0.3333, 0.2292, 0.3333, 0.2292, 0.4167, 0.2083, 0.4167, 0.2083, 0.4167, 0.2292, 0.4167, 0.2292, 0.5, 0.2083, 0.5, 0.2292, 0.5, 0.25, 0.5, 0.25, 0.5833, 0.2292, 0.5833, 0.2292, 0.5833, 0.25, 0.5833, 0.25, 0.6667, 0.2292, 0.6667, 0.2292, 0.6667, 0.25, 0.6667, 0.25, 0.75, 0.2292, 0.75, 0.2292, 0.75, 0.25, 0.75, 0.25, 0.8333, 0.2292, 0.8333, 0.2292, 0.8333, 0.25, 0.8333, 0.25, 0.9167, 0.2292, 0.9167, 0.2292, 0.9167, 0.25, 0.9167, 0.25, 1.0, 0.2292, 1.0, 0.2292, 2.22e-16, 0.25, 2.22e-16, 0.25, 0.08333, 0.2292, 0.08333, 0.2292, 0.08333, 0.25, 0.08333, 0.25, 0.1667, 0.2292, 0.1667, 0.2292, 0.1667, 0.25, 0.1667, 0.25, 0.25, 0.2292, 0.25, 0.2292, 0.25, 0.25, 0.25, 0.25, 0.3333, 0.2292, 0.3333, 0.2292, 0.3333, 0.25, 0.3333, 0.25, 0.4167, 0.2292, 0.4167, 0.2292, 0.4167, 0.25, 0.4167, 0.25, 0.5, 0.2292, 0.5, 0.25, 0.5, 0.2708, 0.5, 0.2708, 0.5833, 0.25, 0.5833, 0.25, 0.5833, 0.2708, 0.5833, 0.2708, 0.6667, 0.25, 0.6667, 0.25, 0.6667, 0.2708, 0.6667, 0.2708, 0.75, 0.25, 0.75, 0.25, 0.75, 0.2708, 0.75, 0.2708, 0.8333, 0.25, 0.8333, 0.25, 0.8333, 0.2708, 0.8333, 0.2708, 0.9167, 0.25, 0.9167, 0.25, 0.9167, 0.2708, 0.9167, 0.2708, 1.0, 0.25, 1.0, 0.25, 2.22e-16, 0.2708, 2.22e-16, 0.2708, 0.08333, 0.25, 0.08333, 0.25, 0.08333, 0.2708, 0.08333, 0.2708, 0.1667, 0.25, 0.1667, 0.25, 0.1667, 0.2708, 0.1667, 0.2708, 0.25, 0.25, 0.25, 0.25, 0.25, 0.2708, 0.25, 0.2708, 0.3333, 0.25, 0.3333, 0.25, 0.3333, 0.2708, 0.3333, 0.2708, 0.4167, 0.25, 0.4167, 0.25, 0.4167, 0.2708, 0.4167, 0.2708, 0.5, 0.25, 0.5, 0.2708, 0.5, 0.2917, 0.5, 0.2917, 0.5833, 0.2708, 0.5833, 0.2708, 0.5833, 0.2917, 0.5833, 0.2917, 0.6667, 0.2708, 0.6667, 0.2708, 0.6667, 0.2917, 0.6667, 0.2917, 0.75, 0.2708, 0.75, 0.2708, 0.75, 0.2917, 0.75, 0.2917, 0.8333, 0.2708, 0.8333, 0.2708, 0.8333, 0.2917, 0.8333, 0.2917, 0.9167, 0.2708, 0.9167, 0.2708, 0.9167, 0.2917, 0.9167, 0.2917, 1.0, 0.2708, 1.0, 0.2708, 2.22e-16, 0.2917, 2.22e-16, 0.2917, 0.08333, 0.2708, 0.08333, 0.2708, 0.08333, 0.2917, 0.08333, 0.2917, 0.1667, 0.2708, 0.1667, 0.2708, 0.1667, 0.2917, 0.1667, 0.2917, 0.25, 0.2708, 0.25, 0.2708, 0.25, 0.2917, 0.25, 0.2917, 0.3333, 0.2708, 0.3333, 0.2708, 0.3333, 0.2917, 0.3333, 0.2917, 0.4167, 0.2708, 0.4167, 0.2708, 0.4167, 0.2917, 0.4167, 0.2917, 0.5, 0.2708, 0.5, 0.2917, 0.5, 0.3125, 0.5, 0.3125, 0.5833, 0.2917, 0.5833, 0.2917, 0.5833, 0.3125, 0.5833, 0.3125, 0.6667, 0.2917, 0.6667, 0.2917, 0.6667, 0.3125, 0.6667, 0.3125, 0.75, 0.2917, 0.75, 0.2917, 0.75, 0.3125, 0.75, 0.3125, 0.8333, 0.2917, 0.8333, 0.2917, 0.8333, 0.3125, 0.8333, 0.3125, 0.9167, 0.2917, 0.9167, 0.2917, 0.9167, 0.3125, 0.9167, 0.3125, 1.0, 0.2917, 1.0, 0.2917, 2.22e-16, 0.3125, 2.22e-16, 0.3125, 0.08333, 0.2917, 0.08333, 0.2917, 0.08333, 0.3125, 0.08333, 0.3125, 0.1667, 0.2917, 0.1667, 0.2917, 0.1667, 0.3125, 0.1667, 0.3125, 0.25, 0.2917, 0.25, 0.2917, 0.25, 0.3125, 0.25, 0.3125, 0.3333, 0.2917, 0.3333, 0.2917, 0.3333, 0.3125, 0.3333, 0.3125, 0.4167, 0.2917, 0.4167, 0.2917, 0.4167, 0.3125, 0.4167, 0.3125, 0.5, 0.2917, 0.5, 0.3125, 0.5, 0.3333, 0.5, 0.3333, 0.5833, 0.3125, 0.5833, 0.3125, 0.5833, 0.3333, 0.5833, 0.3333, 0.6667, 0.3125, 0.6667, 0.3125, 0.6667, 0.3333, 0.6667, 0.3333, 0.75, 0.3125, 0.75, 0.3125, 0.75, 0.3333, 0.75, 0.3333, 0.8333, 0.3125, 0.8333, 0.3125, 0.8333, 0.3333, 0.8333, 0.3333, 0.9167, 0.3125, 0.9167, 0.3125, 0.9167, 0.3333, 0.9167, 0.3333, 1.0, 0.3125, 1.0, 0.3125, 2.22e-16, 0.3333, 2.22e-16, 0.3333, 0.08333, 0.3125, 0.08333, 0.3125, 0.08333, 0.3333, 0.08333, 0.3333, 0.1667, 0.3125, 0.1667, 0.3125, 0.1667, 0.3333, 0.1667, 0.3333, 0.25, 0.3125, 0.25, 0.3125, 0.25, 0.3333, 0.25, 0.3333, 0.3333, 0.3125, 0.3333, 0.3125, 0.3333, 0.3333, 0.3333, 0.3333, 0.4167, 0.3125, 0.4167, 0.3125, 0.4167, 0.3333, 0.4167, 0.3333, 0.5, 0.3125, 0.5, 0.3333, 0.5, 0.3542, 0.5, 0.3542, 0.5833, 0.3333, 0.5833, 0.3333, 0.5833, 0.3542, 0.5833, 0.3542, 0.6667, 0.3333, 0.6667, 0.3333, 0.6667, 0.3542, 0.6667, 0.3542, 0.75, 0.3333, 0.75, 0.3333, 0.75, 0.3542, 0.75, 0.3542, 0.8333, 0.3333, 0.8333, 0.3333, 0.8333, 0.3542, 0.8333, 0.3542, 0.9167, 0.3333, 0.9167, 0.3333, 0.9167, 0.3542, 0.9167, 0.3542, 1.0, 0.3333, 1.0, 0.3333, 2.22e-16, 0.3542, 2.22e-16, 0.3542, 0.08333, 0.3333, 0.08333, 0.3333, 0.08333, 0.3542, 0.08333, 0.3542, 0.1667, 0.3333, 0.1667, 0.3333, 0.1667, 0.3542, 0.1667, 0.3542, 0.25, 0.3333, 0.25, 0.3333, 0.25, 0.3542, 0.25, 0.3542, 0.3333, 0.3333, 0.3333, 0.3333, 0.3333, 0.3542, 0.3333, 0.3542, 0.4167, 0.3333, 0.4167, 0.3333, 0.4167, 0.3542, 0.4167, 0.3542, 0.5, 0.3333, 0.5, 0.3542, 0.5, 0.375, 0.5, 0.375, 0.5833, 0.3542, 0.5833, 0.3542, 0.5833, 0.375, 0.5833, 0.375, 0.6667, 0.3542, 0.6667, 0.3542, 0.6667, 0.375, 0.6667, 0.375, 0.75, 0.3542, 0.75, 0.3542, 0.75, 0.375, 0.75, 0.375, 0.8333, 0.3542, 0.8333, 0.3542, 0.8333, 0.375, 0.8333, 0.375, 0.9167, 0.3542, 0.9167, 0.3542, 0.9167, 0.375, 0.9167, 0.375, 1.0, 0.3542, 1.0, 0.3542, 2.22e-16, 0.375, 2.22e-16, 0.375, 0.08333, 0.3542, 0.08333, 0.3542, 0.08333, 0.375, 0.08333, 0.375, 0.1667, 0.3542, 0.1667, 0.3542, 0.1667, 0.375, 0.1667, 0.375, 0.25, 0.3542, 0.25, 0.3542, 0.25, 0.375, 0.25, 0.375, 0.3333, 0.3542, 0.3333, 0.3542, 0.3333, 0.375, 0.3333, 0.375, 0.4167, 0.3542, 0.4167, 0.3542, 0.4167, 0.375, 0.4167, 0.375, 0.5, 0.3542, 0.5, 0.375, 0.5, 0.3958, 0.5, 0.3958, 0.5833, 0.375, 0.5833, 0.375, 0.5833, 0.3958, 0.5833, 0.3958, 0.6667, 0.375, 0.6667, 0.375, 0.6667, 0.3958, 0.6667, 0.3958, 0.75, 0.375, 0.75, 0.375, 0.75, 0.3958, 0.75, 0.3958, 0.8333, 0.375, 0.8333, 0.375, 0.8333, 0.3958, 0.8333, 0.3958, 0.9167, 0.375, 0.9167, 0.375, 0.9167, 0.3958, 0.9167, 0.3958, 1.0, 0.375, 1.0, 0.375, 2.22e-16, 0.3958, 2.22e-16, 0.3958, 0.08333, 0.375, 0.08333, 0.375, 0.08333, 0.3958, 0.08333, 0.3958, 0.1667, 0.375, 0.1667, 0.375, 0.1667, 0.3958, 0.1667, 0.3958, 0.25, 0.375, 0.25, 0.375, 0.25, 0.3958, 0.25, 0.3958, 0.3333, 0.375, 0.3333, 0.375, 0.3333, 0.3958, 0.3333, 0.3958, 0.4167, 0.375, 0.4167, 0.375, 0.4167, 0.3958, 0.4167, 0.3958, 0.5, 0.375, 0.5, 0.3958, 0.5, 0.4167, 0.5, 0.4167, 0.5833, 0.3958, 0.5833, 0.3958, 0.5833, 0.4167, 0.5833, 0.4167, 0.6667, 0.3958, 0.6667, 0.3958, 0.6667, 0.4167, 0.6667, 0.4167, 0.75, 0.3958, 0.75, 0.3958, 0.75, 0.4167, 0.75, 0.4167, 0.8333, 0.3958, 0.8333, 0.3958, 0.8333, 0.4167, 0.8333, 0.4167, 0.9167, 0.3958, 0.9167, 0.3958, 0.9167, 0.4167, 0.9167, 0.4167, 1.0, 0.3958, 1.0, 0.3958, 2.22e-16, 0.4167, 2.22e-16, 0.4167, 0.08333, 0.3958, 0.08333, 0.3958, 0.08333, 0.4167, 0.08333, 0.4167, 0.1667, 0.3958, 0.1667, 0.3958, 0.1667, 0.4167, 0.1667, 0.4167, 0.25, 0.3958, 0.25, 0.3958, 0.25, 0.4167, 0.25, 0.4167, 0.3333, 0.3958, 0.3333, 0.3958, 0.3333, 0.4167, 0.3333, 0.4167, 0.4167, 0.3958, 0.4167, 0.3958, 0.4167, 0.4167, 0.4167, 0.4167, 0.5, 0.3958, 0.5, 0.4167, 0.5, 0.4375, 0.5, 0.4375, 0.5833, 0.4167, 0.5833, 0.4167, 0.5833, 0.4375, 0.5833, 0.4375, 0.6667, 0.4167, 0.6667, 0.4167, 0.6667, 0.4375, 0.6667, 0.4375, 0.75, 0.4167, 0.75, 0.4167, 0.75, 0.4375, 0.75, 0.4375, 0.8333, 0.4167, 0.8333, 0.4167, 0.8333, 0.4375, 0.8333, 0.4375, 0.9167, 0.4167, 0.9167, 0.4167, 0.9167, 0.4375, 0.9167, 0.4375, 1.0, 0.4167, 1.0, 0.4167, 2.22e-16, 0.4375, 2.22e-16, 0.4375, 0.08333, 0.4167, 0.08333, 0.4167, 0.08333, 0.4375, 0.08333, 0.4375, 0.1667, 0.4167, 0.1667, 0.4167, 0.1667, 0.4375, 0.1667, 0.4375, 0.25, 0.4167, 0.25, 0.4167, 0.25, 0.4375, 0.25, 0.4375, 0.3333, 0.4167, 0.3333, 0.4167, 0.3333, 0.4375, 0.3333, 0.4375, 0.4167, 0.4167, 0.4167, 0.4167, 0.4167, 0.4375, 0.4167, 0.4375, 0.5, 0.4167, 0.5, 0.4375, 0.5, 0.4583, 0.5, 0.4583, 0.5833, 0.4375, 0.5833, 0.4375, 0.5833, 0.4583, 0.5833, 0.4583, 0.6667, 0.4375, 0.6667, 0.4375, 0.6667, 0.4583, 0.6667, 0.4583, 0.75, 0.4375, 0.75, 0.4375, 0.75, 0.4583, 0.75, 0.4583, 0.8333, 0.4375, 0.8333, 0.4375, 0.8333, 0.4583, 0.8333, 0.4583, 0.9167, 0.4375, 0.9167, 0.4375, 0.9167, 0.4583, 0.9167, 0.4583, 1.0, 0.4375, 1.0, 0.4375, 2.22e-16, 0.4583, 2.22e-16, 0.4583, 0.08333, 0.4375, 0.08333, 0.4375, 0.08333, 0.4583, 0.08333, 0.4583, 0.1667, 0.4375, 0.1667, 0.4375, 0.1667, 0.4583, 0.1667, 0.4583, 0.25, 0.4375, 0.25, 0.4375, 0.25, 0.4583, 0.25, 0.4583, 0.3333, 0.4375, 0.3333, 0.4375, 0.3333, 0.4583, 0.3333, 0.4583, 0.4167, 0.4375, 0.4167, 0.4375, 0.4167, 0.4583, 0.4167, 0.4583, 0.5, 0.4375, 0.5, 0.4583, 0.5, 0.4792, 0.5, 0.4792, 0.5833, 0.4583, 0.5833, 0.4583, 0.5833, 0.4792, 0.5833, 0.4792, 0.6667, 0.4583, 0.6667, 0.4583, 0.6667, 0.4792, 0.6667, 0.4792, 0.75, 0.4583, 0.75, 0.4583, 0.75, 0.4792, 0.75, 0.4792, 0.8333, 0.4583, 0.8333, 0.4583, 0.8333, 0.4792, 0.8333, 0.4792, 0.9167, 0.4583, 0.9167, 0.4583, 0.9167, 0.4792, 0.9167, 0.4792, 1.0, 0.4583, 1.0, 0.4583, 2.22e-16, 0.4792, 2.22e-16, 0.4792, 0.08333, 0.4583, 0.08333, 0.4583, 0.08333, 0.4792, 0.08333, 0.4792, 0.1667, 0.4583, 0.1667, 0.4583, 0.1667, 0.4792, 0.1667, 0.4792, 0.25, 0.4583, 0.25, 0.4583, 0.25, 0.4792, 0.25, 0.4792, 0.3333, 0.4583, 0.3333, 0.4583, 0.3333, 0.4792, 0.3333, 0.4792, 0.4167, 0.4583, 0.4167, 0.4583, 0.4167, 0.4792, 0.4167, 0.4792, 0.5, 0.4583, 0.5, 0.4792, 0.5, 0.5, 0.5, 0.5, 0.5833, 0.4792, 0.5833, 0.4792, 0.5833, 0.5, 0.5833, 0.5, 0.6667, 0.4792, 0.6667, 0.4792, 0.6667, 0.5, 0.6667, 0.5, 0.75, 0.4792, 0.75, 0.4792, 0.75, 0.5, 0.75, 0.5, 0.8333, 0.4792, 0.8333, 0.4792, 0.8333, 0.5, 0.8333, 0.5, 0.9167, 0.4792, 0.9167, 0.2857, 0.9167, 0.2885, 1.0, 0.4792, 1.0, 0.4792, 0.9167, 0.2909, 0.9167, 0.2857, 0.9167, 0.4792, 0.9167, 0.5, 0.9167, 0.4792, 0.08333, 0.5, 0.08333, 0.5, 0.1667, 0.4792, 0.1667, 0.4792, 0.1667, 0.5, 0.1667, 0.5, 0.25, 0.4792, 0.25, 0.4792, 0.25, 0.5, 0.25, 0.5, 0.3333, 0.4792, 0.3333, 0.4792, 0.3333, 0.5, 0.3333, 0.5, 0.4167, 0.4792, 0.4167, 0.4792, 0.4167, 0.5, 0.4167, 0.5, 0.5, 0.4792, 0.5, 8.882e-16, 0.9167, 0.02083, 0.9167, 0.2086, 0.9167, 0.2032, 0.9167, 0.2032, 0.9167, 0.2086, 0.9167, 0.25, 0.9167, 0.25, 0.9167, 0.25, 0.9167, 0.25, 0.9167, 0.2857, 0.9167, 0.2909, 0.9167, 0.02083, 0.9167, 0.02083, 1.0, 0.2061, 1.0, 0.2086, 0.9167, 0.2086, 0.9167, 0.2061, 1.0, 0.25, 1.0, 0.25, 0.9167, 0.25, 0.9167, 0.25, 1.0, 0.2885, 1.0, 0.2857, 0.9167, 0.02083, 2.22e-16, 0.02083, 0.08333, 0.2086, 0.08333, 0.2061, 1.715e-09, 0.2061, 1.715e-09, 0.2086, 0.08333, 0.25, 0.08333, 0.25, 2.22e-16, 0.25, 2.22e-16, 0.25, 0.08333, 0.2857, 0.08333, 0.2885, -1.584e-09, 0.02083, 0.08333, 8.882e-16, 0.08333, 0.2032, 0.08333, 0.2086, 0.08333, 0.2086, 0.08333, 0.2032, 0.08333, 0.25, 0.08333, 0.25, 0.08333, 0.25, 0.08333, 0.25, 0.08333, 0.2909, 0.08333, 0.2857, 0.08333, 1.0, 0.08333, 0.9792, 0.08333, 0.7931, 0.08333, 0.7969, 0.08333, 0.7969, 0.08333, 0.7931, 0.08333, 0.75, 0.08333, 0.75, 0.08333, 0.75, 0.08333, 0.75, 0.08333, 0.7125, 0.08333, 0.7091, 0.08333, 0.9792, 0.08333, 0.9583, 0.08333, 0.7878, 0.08333, 0.7931, 0.08333, 0.7931, 0.08333, 0.7878, 0.08333, 0.75, 0.08333, 0.75, 0.08333, 0.75, 0.08333, 0.75, 0.08333, 0.7174, 0.08333, 0.7125, 0.08333, 0.9583, 0.08333, 0.9583, 2.22e-16, 0.7899, 2.439e-10, 0.7878, 0.08333, 0.7878, 0.08333, 0.7899, 2.439e-10, 0.7708, 2.22e-16, 0.7708, 0.08333, 0.75, 0.08333, 0.7878, 0.08333, 0.7708, 0.08333, 0.75, 0.08333, 0.9583, 1.0, 0.9583, 0.9167, 0.7878, 0.9167, 0.7899, 1.0, 0.7174, 0.08333, 0.75, 0.08333, 0.75, 0.08333, 0.7292, 0.08333, 0.715, -1.606e-09, 0.7174, 0.08333, 0.7292, 0.08333, 0.7292, 2.22e-16, 0.9583, 0.9167, 0.9792, 0.9167, 0.7931, 0.9167, 0.7878, 0.9167, 0.7878, 0.9167, 0.7931, 0.9167, 0.75, 0.9167, 0.75, 0.9167, 0.75, 0.9167, 0.75, 0.9167, 0.7125, 0.9167, 0.7174, 0.9167, 0.9792, 0.9167, 1.0, 0.9167, 0.7969, 0.9167, 0.7931, 0.9167, 0.7931, 0.9167, 0.7969, 0.9167, 0.75, 0.9167, 0.75, 0.9167, 0.75, 0.9167, 0.75, 0.9167, 0.7091, 0.9167, 0.7125, 0.9167])
me_torus.update()
me_cube_002 = bpy.data.meshes.new('Cube.002')
me_cube_002.from_pydata([(-0.03065, -0.01137, -0.05509), (-0.03065, -0.01137, 0.05509), (-0.03065, 0.01137, -0.05509), (-0.03065, 0.01137, 0.05509), (0.03065, -0.01137, -0.05509), (0.03065, -0.01137, 0.05509), (0.03065, 0.01137, -0.05509), (0.03065, 0.01137, 0.05509)], [], [(0, 1, 3, 2), (2, 3, 7, 6), (6, 7, 5, 4), (4, 5, 1, 0), (2, 6, 4, 0), (7, 3, 1, 5)])
_uv = me_cube_002.uv_layers.new(name='UVMap')
_uv.uv.foreach_set('vector', [0.375, 0.0, 0.625, 0.0, 0.625, 0.25, 0.375, 0.25, 0.375, 0.25, 0.625, 0.25, 0.625, 0.5, 0.375, 0.5, 0.375, 0.5, 0.625, 0.5, 0.625, 0.75, 0.375, 0.75, 0.375, 0.75, 0.625, 0.75, 0.625, 1.0, 0.375, 1.0, 0.125, 0.5, 0.375, 0.5, 0.375, 0.75, 0.125, 0.75, 0.625, 0.5, 0.875, 0.5, 0.875, 0.75, 0.625, 0.75])
me_cube_002.update()

# ---- objects
ob_cube = bpy.data.objects.new('Cube', me_cube_001)
ob_torus = bpy.data.objects.new('Torus', me_torus)
ob_cube_001 = bpy.data.objects.new('Cube.001', me_cube_002)

# ---- transforms, parenting, visibility, modifiers, constraints
ob_cube.location = (0.0, 0.0, 0.0)
ob_torus.location = (0.1974, -0.2558, 0.3381)
ob_cube_001.location = (-0.02732, -0.1039, 0.3705)
ob_cube_001.rotation_euler = (0.4132, -0.0, -0.3843)

# ---- collection membership
col_collection.objects.link(ob_cube)
col_collection.objects.link(ob_torus)
col_collection.objects.link(ob_cube_001)

# ---- scene / render settings (as saved in the file)
scene.frame_start = 1; scene.frame_end = 250; scene.frame_set(1)
scene.render.engine = 'BLENDER_EEVEE_NEXT'
bpy.context.view_layer.update()

# ---- added for rendering (the .blend has no active camera and no usable light): camera, sun
cam_auto = bpy.data.cameras.new('AutoCamera')
cam_auto.lens = 50.0
cam_auto.sensor_width = 36.0
cam_auto.clip_end = 1000.0
ob_auto_camera = bpy.data.objects.new('AutoCamera', cam_auto)
scene.collection.objects.link(ob_auto_camera)
ob_auto_camera.location = (1.62525, -2.35194, 1.6932)
ob_auto_camera.rotation_euler = (1.09748, -7.21219e-08, 0.694738)
scene.camera = ob_auto_camera
light_auto_sun = bpy.data.lights.new('AutoSun', 'SUN')
light_auto_sun.energy = 3.0
light_auto_sun.angle = 0.0523599
ob_auto_sun = bpy.data.objects.new('AutoSun', light_auto_sun)
scene.collection.objects.link(ob_auto_sun)
ob_auto_sun.rotation_euler = (0.872665, 0.174533, 0.523599)
bpy.context.view_layer.update()

